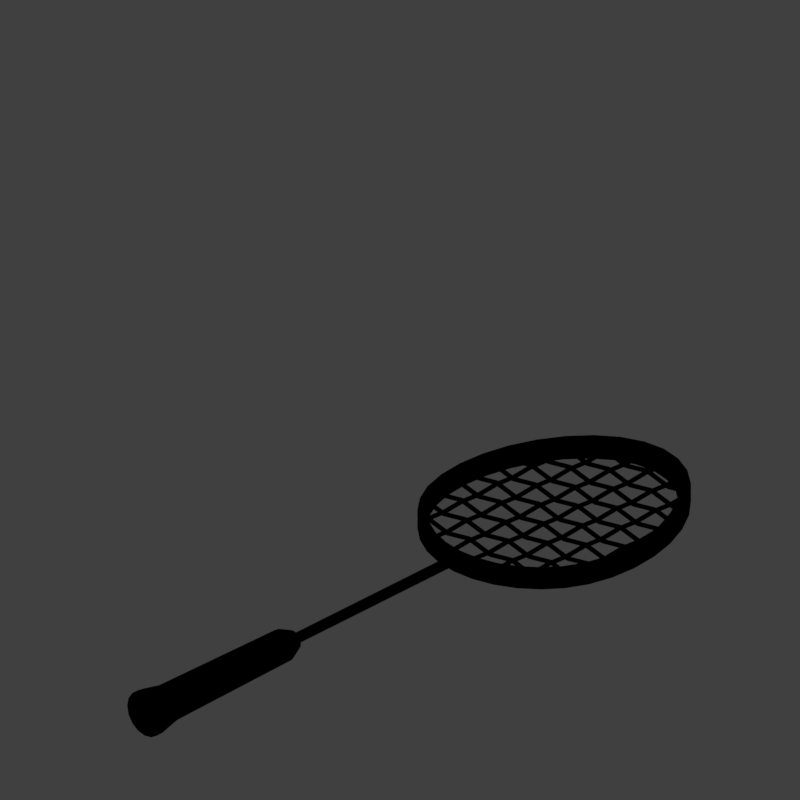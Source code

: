 # Source: badrack_V001.blend  (saved by Blender 2.79.0; exported with 4.5.12 LTS)
import bpy
from mathutils import Matrix  # noqa: F401  (used for matrix-valued properties, if any)

bpy.ops.wm.read_factory_settings(use_empty=True)
scene = bpy.context.scene
scene.name = 'Scene'

# ---- collections
col_collection_1 = bpy.data.collections.new('Collection 1'); scene.collection.children.link(col_collection_1)

# ---- materials (node trees are filled in below, after node groups)
mat_recolorable_1 = bpy.data.materials.new('Recolorable 1')
mat_recolorable_1.alpha_threshold = 0.0
mat_recolorable_1.use_transparent_shadow = False
mat_recolorable_1.pass_index = 1
mat_recolorable_1.diffuse_color = (0.1, 0.9, 0.3, 1.0)
mat_recolorable_1.roughness = 0.5
mat_recolorable_1.specular_intensity = 1.0
mat_material = bpy.data.materials.new('Material')
mat_material.alpha_threshold = 0.0
mat_material.use_transparent_shadow = False
mat_material.preview_render_type = 'CUBE'
mat_material.diffuse_color = (0.3873, 0.1671, 0.02336, 1.0)
mat_material.specular_color = (0.9959, 1.0, 0.7592)
mat_material.roughness = 0.5
mat_material.specular_intensity = 0.5385
mat_material_001 = bpy.data.materials.new('Material.001')
mat_material_001.alpha_threshold = 0.0
mat_material_001.use_transparent_shadow = False
mat_material_001.roughness = 0.5
mat_material_002 = bpy.data.materials.new('Material.002')
mat_material_002.alpha_threshold = 0.0
mat_material_002.use_transparent_shadow = False
mat_material_002.diffuse_color = (0.09399, 0.09399, 0.09399, 1.0)
mat_material_002.roughness = 0.5
mat_guide = bpy.data.materials.new('guide')
mat_guide.alpha_threshold = 0.0
mat_guide.use_transparent_shadow = False
mat_guide.diffuse_color = (1.0, 0.0, 0.004819, 1.0)
mat_guide.roughness = 0.5

# ---- material node trees

# ---- world
world_world = bpy.data.worlds.new('World'); scene.world = world_world
world_world.color = (0.05088, 0.05088, 0.05088)
world_world.use_sun_shadow = False
world_world.sun_shadow_jitter_overblur = 0.0
world_world.cycles.sampling_method = 'MANUAL'
world_world.light_settings.distance = 0.0

# ---- cameras
cam_camera = bpy.data.cameras.new('Camera')
cam_camera.type = 'ORTHO'
cam_camera.sensor_fit = 'HORIZONTAL'
cam_camera.clip_start = 220.0
cam_camera.clip_end = 340.0
cam_camera.lens = 35.0
cam_camera.sensor_width = 1.0
cam_camera.sensor_height = 18.0
cam_camera.ortho_scale = 8.486
cam_camera.shift_x = -0.000345
cam_camera.shift_y = 0.25
cam_camera.dof.focus_distance = 0.0
cam_camera.dof.aperture_fstop = 128.0
cam_camera.dof.aperture_blades = 6

# ---- lights
light_lightdome = bpy.data.lights.new('LightDome', 'SUN')
light_lightdome.transmission_factor = 0.0
light_lightdome.angle = 0.1993
light_lightdome.energy = 0.1
light_lightdome.shadow_buffer_clip_start = 0.5
light_lightdome.shadow_soft_size = 0.1
light_lightdome.shadow_cascade_max_distance = 1000.0
light_fillerlight = bpy.data.lights.new('FillerLight', 'SUN')
light_fillerlight.transmission_factor = 0.0
light_fillerlight.angle = 0.9273
light_fillerlight.energy = 0.5
light_fillerlight.shadow_buffer_clip_start = 0.5
light_fillerlight.shadow_soft_size = 0.5
light_fillerlight.shadow_cascade_max_distance = 1000.0
light_mainlight = bpy.data.lights.new('MainLight', 'SUN')
light_mainlight.transmission_factor = 0.0
light_mainlight.angle = 0.9273
light_mainlight.energy = 1.3
light_mainlight.shadow_buffer_clip_start = 0.5
light_mainlight.shadow_soft_size = 0.5
light_mainlight.shadow_cascade_max_distance = 1000.0

# ---- meshes
me_circle_001 = bpy.data.meshes.new('Circle.001')
me_circle_001.from_pydata([(0.1886, 1.187, -0.2254), (-0.08879, 1.164, -0.2254), (-0.3416, 1.097, -0.2254), (-0.5568, 0.987, -0.2254), (-0.7367, 0.8394, -0.2254), (-0.8843, 0.6595, -0.2254), (-0.994, 0.4543, -0.2254), (-1.062, 0.2316, -0.2254), (-1.084, 8.962e-08, -0.2254), (-1.062, -0.2316, -0.2254), (-0.994, -0.4543, -0.2254), (-0.8843, -0.6595, -0.2254), (-0.7367, -0.8394, -0.2254), (-0.5568, -0.987, -0.2254), (-0.3416, -1.097, -0.2254), (-0.08879, -1.164, -0.2254), (0.1886, -1.187, -0.2254), (0.4773, -1.164, -0.2254), (0.7639, -1.097, -0.2254), (1.035, -0.987, -0.2254), (1.279, -0.8394, -0.2254), (1.485, -0.6595, -0.2254), (1.641, -0.4543, -0.2254), (1.74, -0.2316, -0.2254), (1.774, 1.146e-06, -0.2254), (1.74, 0.2316, -0.2254), (1.641, 0.4543, -0.2254), (1.485, 0.6595, -0.2254), (1.279, 0.8394, -0.2254), (1.035, 0.987, -0.2254), (0.7639, 1.097, -0.2254), (0.4773, 1.164, -0.2254), (0.1886, 1.187, 0.3715), (-0.08879, 1.164, 0.3715), (-0.3416, 1.097, 0.3715), (-0.5568, 0.987, 0.3715), (-0.7367, 0.8394, 0.3715), (-0.8843, 0.6595, 0.3715), (-0.994, 0.4543, 0.3715), (-1.062, 0.2316, 0.3715), (-1.084, 8.962e-08, 0.3715), (-1.062, -0.2316, 0.3715), (-0.994, -0.4543, 0.3715), (-0.8843, -0.6595, 0.3715), (-0.7367, -0.8394, 0.3715), (-0.5568, -0.987, 0.3715), (-0.3416, -1.097, 0.3715), (-0.08879, -1.164, 0.3715), (0.1886, -1.187, 0.3715), (0.4773, -1.164, 0.3715), (0.7639, -1.097, 0.3715), (1.035, -0.987, 0.3715), (1.279, -0.8394, 0.3715), (1.485, -0.6595, 0.3715), (1.641, -0.4543, 0.3715), (1.74, -0.2316, 0.3715), (1.774, 1.146e-06, 0.3715), (1.74, 0.2316, 0.3715), (1.641, 0.4543, 0.3715), (1.485, 0.6595, 0.3715), (1.279, 0.8394, 0.3715), (1.035, 0.987, 0.3715), (0.7639, 1.097, 0.3715), (0.4773, 1.164, 0.3715), (-0.2033, 2.67, -0.1326), (0.4319, 2.722, -0.1326), (-0.7367, -0.8394, -0.1401), (-0.7367, -0.8394, -0.05485), (-0.7367, -0.8394, 0.03042), (-0.7367, -0.8394, 0.1157), (-0.7367, -0.8394, 0.201), (-0.7367, -0.8394, 0.2862), (-0.5568, -0.987, 0.2862), (-0.5568, -0.987, 0.201), (-0.5568, -0.987, 0.1157), (-0.5568, -0.987, 0.03042), (-0.5568, -0.987, -0.05485), (-0.5568, -0.987, -0.1401), (1.641, 0.4543, -0.1401), (1.641, 0.4543, -0.05485), (1.641, 0.4543, 0.03042), (1.641, 0.4543, 0.1157), (1.641, 0.4543, 0.201), (1.641, 0.4543, 0.2862), (1.485, 0.6595, 0.2862), (1.485, 0.6595, 0.201), (1.485, 0.6595, 0.1157), (1.485, 0.6595, 0.03042), (1.485, 0.6595, -0.05485), (1.485, 0.6595, -0.1401), (-0.3416, -1.097, 0.2862), (-0.3416, -1.097, 0.201), (-0.3416, -1.097, 0.1157), (-0.3416, -1.097, 0.03042), (-0.3416, -1.097, -0.05485), (-0.3416, -1.097, -0.1401), (0.1886, 1.187, -0.1401), (0.1886, 1.187, -0.05485), (0.1886, 1.187, 0.03042), (0.1886, 1.187, 0.1157), (0.1886, 1.187, 0.201), (0.1886, 1.187, 0.2862), (-0.08879, 1.164, 0.2862), (-0.08879, 1.164, 0.201), (-0.08879, 1.164, 0.1157), (-0.08879, 1.164, 0.03042), (-0.08879, 1.164, -0.05485), (-0.08879, 1.164, -0.1401), (1.279, 0.8394, 0.2862), (1.279, 0.8394, 0.201), (1.279, 0.8394, 0.1157), (1.279, 0.8394, 0.03042), (1.279, 0.8394, -0.05485), (1.279, 0.8394, -0.1401), (-0.08879, -1.164, 0.2862), (-0.08879, -1.164, 0.201), (-0.08879, -1.164, 0.1157), (-0.08879, -1.164, 0.03042), (-0.08879, -1.164, -0.05485), (-0.08879, -1.164, -0.1401), (-0.3416, 1.097, 0.2862), (-0.3416, 1.097, 0.201), (-0.3416, 1.097, 0.1157), (-0.3416, 1.097, 0.03042), (-0.3416, 1.097, -0.05485), (-0.3416, 1.097, -0.1401), (1.035, 0.987, 0.2862), (1.035, 0.987, 0.201), (1.035, 0.987, 0.1157), (1.035, 0.987, 0.03042), (1.035, 0.987, -0.05485), (1.035, 0.987, -0.1401), (0.1886, -1.187, 0.2862), (0.1886, -1.187, 0.201), (0.1886, -1.187, 0.1157), (0.1886, -1.187, 0.03042), (0.1886, -1.187, -0.05485), (0.1886, -1.187, -0.1401), (-0.5568, 0.987, 0.2862), (-0.5568, 0.987, 0.201), (-0.5568, 0.987, 0.1157), (-0.5568, 0.987, 0.03042), (-0.5568, 0.987, -0.05485), (-0.5568, 0.987, -0.1401), (0.7639, 1.097, 0.2862), (0.7639, 1.097, 0.201), (0.7639, 1.097, 0.1157), (0.7639, 1.097, 0.03042), (0.7639, 1.097, -0.05485), (0.7639, 1.097, -0.1401), (0.4773, -1.164, 0.2862), (0.4773, -1.164, 0.201), (0.4773, -1.164, 0.1157), (0.4773, -1.164, 0.03042), (0.4773, -1.164, -0.05485), (0.4773, -1.164, -0.1401), (-0.7367, 0.8394, 0.2862), (-0.7367, 0.8394, 0.201), (-0.7367, 0.8394, 0.1157), (-0.7367, 0.8394, 0.03042), (-0.7367, 0.8394, -0.05485), (-0.7367, 0.8394, -0.1401), (0.4773, 1.164, 0.2862), (0.4773, 1.164, 0.201), (0.4773, 1.164, 0.1157), (0.4773, 1.164, 0.03042), (0.4773, 1.164, -0.05485), (0.4773, 1.164, -0.1401), (0.7639, -1.097, 0.2862), (0.7639, -1.097, 0.201), (0.7639, -1.097, 0.1157), (0.7639, -1.097, 0.03042), (0.7639, -1.097, -0.05485), (0.7639, -1.097, -0.1401), (-0.8843, 0.6595, 0.2862), (-0.8843, 0.6595, 0.201), (-0.8843, 0.6595, 0.1157), (-0.8843, 0.6595, 0.03042), (-0.8843, 0.6595, -0.05485), (-0.8843, 0.6595, -0.1401), (1.035, -0.987, 0.2862), (1.035, -0.987, 0.201), (1.035, -0.987, 0.1157), (1.035, -0.987, 0.03042), (1.035, -0.987, -0.05485), (1.035, -0.987, -0.1401), (-0.994, 0.4543, 0.2862), (-0.994, 0.4543, 0.201), (-0.994, 0.4543, 0.1157), (-0.994, 0.4543, 0.03042), (-0.994, 0.4543, -0.05485), (-0.994, 0.4543, -0.1401), (1.279, -0.8394, 0.2862), (1.279, -0.8394, 0.201), (1.279, -0.8394, 0.1157), (1.279, -0.8394, 0.03042), (1.279, -0.8394, -0.05485), (1.279, -0.8394, -0.1401), (-1.062, 0.2316, 0.2862), (-1.062, 0.2316, 0.201), (-1.062, 0.2316, 0.1157), (-1.062, 0.2316, 0.03042), (-1.062, 0.2316, -0.05485), (-1.062, 0.2316, -0.1401), (1.485, -0.6595, 0.2862), (1.485, -0.6595, 0.201), (1.485, -0.6595, 0.1157), (1.485, -0.6595, 0.03042), (1.485, -0.6595, -0.05485), (1.485, -0.6595, -0.1401), (-1.084, 8.962e-08, 0.2862), (-1.084, 8.962e-08, 0.201), (-1.084, 8.962e-08, 0.1157), (-1.084, 8.962e-08, 0.03042), (-1.084, 8.962e-08, -0.05485), (-1.084, 8.962e-08, -0.1401), (1.641, -0.4543, 0.2862), (1.641, -0.4543, 0.201), (1.641, -0.4543, 0.1157), (1.641, -0.4543, 0.03042), (1.641, -0.4543, -0.05485), (1.641, -0.4543, -0.1401), (-1.062, -0.2316, 0.2862), (-1.062, -0.2316, 0.201), (-1.062, -0.2316, 0.1157), (-1.062, -0.2316, 0.03042), (-1.062, -0.2316, -0.05485), (-1.062, -0.2316, -0.1401), (1.74, -0.2316, 0.2862), (1.74, -0.2316, 0.201), (1.74, -0.2316, 0.1157), (1.74, -0.2316, 0.03042), (1.74, -0.2316, -0.05485), (1.74, -0.2316, -0.1401), (-0.994, -0.4543, 0.2862), (-0.994, -0.4543, 0.201), (-0.994, -0.4543, 0.1157), (-0.994, -0.4543, 0.03042), (-0.994, -0.4543, -0.05485), (-0.994, -0.4543, -0.1401), (1.774, 1.146e-06, 0.2862), (1.774, 1.146e-06, 0.201), (1.774, 1.146e-06, 0.1157), (1.774, 1.146e-06, 0.03042), (1.774, 1.146e-06, -0.05485), (1.774, 1.146e-06, -0.1401), (-0.8843, -0.6595, 0.2862), (-0.8843, -0.6595, 0.201), (-0.8843, -0.6595, 0.1157), (-0.8843, -0.6595, 0.03042), (-0.8843, -0.6595, -0.05485), (-0.8843, -0.6595, -0.1401), (1.74, 0.2316, 0.2862), (1.74, 0.2316, 0.201), (1.74, 0.2316, 0.1157), (1.74, 0.2316, 0.03042), (1.74, 0.2316, -0.05485), (1.74, 0.2316, -0.1401), (-0.7822, 2.515, -0.1326), (-1.275, 2.264, -0.1326), (-1.687, 1.926, -0.1326), (-2.025, 1.514, -0.1326), (-2.276, 1.044, -0.1326), (-2.431, 0.5339, -0.1326), (-2.483, 0.003541, -0.1326), (-2.431, -0.5268, -0.1326), (-2.276, -1.037, -0.1326), (-2.025, -1.507, -0.1326), (-1.687, -1.919, -0.1326), (-1.275, -2.257, -0.1326), (-0.7822, -2.508, -0.1326), (-0.2033, -2.663, -0.1326), (0.4319, -2.715, -0.1326), (1.093, -2.663, -0.1326), (1.749, -2.508, -0.1326), (2.371, -2.257, -0.1326), (2.93, -1.919, -0.1326), (3.4, -1.507, -0.1326), (3.758, -1.037, -0.1326), (3.984, -0.5268, -0.1326), (4.063, 0.003544, -0.1326), (3.984, 0.5339, -0.1326), (3.758, 1.044, -0.1326), (3.4, 1.514, -0.1326), (2.93, 1.926, -0.1326), (2.371, 2.264, -0.1326), (1.749, 2.515, -0.1326), (1.093, 2.67, -0.1326), (0.4319, 2.722, 0.1214), (-0.2033, 2.67, 0.1214), (-0.7822, 2.515, 0.1214), (-1.275, 2.264, 0.1214), (-1.687, 1.926, 0.1214), (-2.025, 1.514, 0.1214), (-2.276, 1.044, 0.1214), (-2.431, 0.5339, 0.1214), (-2.483, 0.003541, 0.1214), (-2.431, -0.5268, 0.1214), (-2.276, -1.037, 0.1214), (-2.025, -1.507, 0.1214), (-1.687, -1.919, 0.1214), (-1.275, -2.257, 0.1214), (-0.7822, -2.508, 0.1214), (-0.2033, -2.663, 0.1214), (0.4319, -2.715, 0.1214), (1.093, -2.663, 0.1214), (1.749, -2.508, 0.1214), (2.371, -2.257, 0.1214), (2.93, -1.919, 0.1214), (3.4, -1.507, 0.1214), (3.758, -1.037, 0.1214), (3.984, -0.5268, 0.1214), (4.063, 0.003544, 0.1214), (3.984, 0.5339, 0.1214), (3.758, 1.044, 0.1214), (3.4, 1.514, 0.1214), (2.93, 1.926, 0.1214), (2.371, 2.264, 0.1214), (1.749, 2.515, 0.1214), (1.093, 2.67, 0.1214)], [], [(72, 71, 44, 45), (84, 83, 58, 59), (90, 72, 45, 46), (102, 101, 32, 33), (108, 84, 59, 60), (114, 90, 46, 47), (120, 102, 33, 34), (126, 108, 60, 61), (132, 114, 47, 48), (138, 120, 34, 35), (144, 126, 61, 62), (150, 132, 48, 49), (156, 138, 35, 36), (162, 144, 62, 63), (168, 150, 49, 50), (174, 156, 36, 37), (101, 162, 63, 32), (180, 168, 50, 51), (186, 174, 37, 38), (192, 180, 51, 52), (198, 186, 38, 39), (204, 192, 52, 53), (210, 198, 39, 40), (216, 204, 53, 54), (222, 210, 40, 41), (228, 216, 54, 55), (234, 222, 41, 42), (240, 228, 55, 56), (246, 234, 42, 43), (252, 240, 56, 57), (71, 246, 43, 44), (83, 252, 57, 58), (2, 258, 64, 1), (13, 269, 268, 12), (1, 64, 65, 0), (54, 310, 311, 55), (53, 309, 310, 54), (52, 308, 309, 53), (26, 282, 281, 25), (29, 285, 284, 28), (51, 307, 308, 52), (25, 281, 280, 24), (3, 259, 258, 2), (24, 280, 279, 23), (49, 305, 306, 50), (23, 279, 278, 22), (48, 304, 305, 49), (22, 278, 277, 21), (47, 303, 304, 48), (21, 277, 276, 20), (46, 302, 303, 47), (20, 276, 275, 19), (50, 306, 307, 51), (45, 301, 302, 46), (19, 275, 274, 18), (44, 300, 301, 45), (18, 274, 273, 17), (43, 299, 300, 44), (17, 273, 272, 16), (42, 298, 299, 43), (16, 272, 271, 15), (41, 297, 298, 42), (15, 271, 270, 14), (28, 284, 283, 27), (27, 283, 282, 26), (14, 270, 269, 13), (63, 319, 288, 32), (38, 294, 295, 39), (40, 296, 297, 41), (11, 267, 266, 10), (36, 292, 293, 37), (62, 318, 319, 63), (35, 291, 292, 36), (61, 317, 318, 62), (9, 265, 264, 8), (34, 290, 291, 35), (60, 316, 317, 61), (8, 264, 263, 7), (33, 289, 290, 34), (59, 315, 316, 60), (7, 263, 262, 6), (32, 288, 289, 33), (58, 314, 315, 59), (6, 262, 261, 5), (0, 65, 287, 31), (57, 313, 314, 58), (5, 261, 260, 4), (31, 287, 286, 30), (10, 266, 265, 9), (56, 312, 313, 57), (4, 260, 259, 3), (30, 286, 285, 29), (55, 311, 312, 56), (39, 295, 296, 40), (12, 268, 267, 11), (37, 293, 294, 38), (26, 25, 257, 78), (78, 257, 256, 79), (79, 256, 255, 80), (80, 255, 254, 81), (81, 254, 253, 82), (82, 253, 252, 83), (12, 11, 251, 66), (66, 251, 250, 67), (67, 250, 249, 68), (68, 249, 248, 69), (69, 248, 247, 70), (70, 247, 246, 71), (25, 24, 245, 257), (257, 245, 244, 256), (256, 244, 243, 255), (255, 243, 242, 254), (254, 242, 241, 253), (253, 241, 240, 252), (11, 10, 239, 251), (251, 239, 238, 250), (250, 238, 237, 249), (249, 237, 236, 248), (248, 236, 235, 247), (247, 235, 234, 246), (24, 23, 233, 245), (245, 233, 232, 244), (244, 232, 231, 243), (243, 231, 230, 242), (242, 230, 229, 241), (241, 229, 228, 240), (10, 9, 227, 239), (239, 227, 226, 238), (238, 226, 225, 237), (237, 225, 224, 236), (236, 224, 223, 235), (235, 223, 222, 234), (23, 22, 221, 233), (233, 221, 220, 232), (232, 220, 219, 231), (231, 219, 218, 230), (230, 218, 217, 229), (229, 217, 216, 228), (9, 8, 215, 227), (227, 215, 214, 226), (226, 214, 213, 225), (225, 213, 212, 224), (224, 212, 211, 223), (223, 211, 210, 222), (22, 21, 209, 221), (221, 209, 208, 220), (220, 208, 207, 219), (219, 207, 206, 218), (218, 206, 205, 217), (217, 205, 204, 216), (8, 7, 203, 215), (215, 203, 202, 214), (214, 202, 201, 213), (213, 201, 200, 212), (212, 200, 199, 211), (211, 199, 198, 210), (21, 20, 197, 209), (209, 197, 196, 208), (208, 196, 195, 207), (207, 195, 194, 206), (206, 194, 193, 205), (205, 193, 192, 204), (7, 6, 191, 203), (203, 191, 190, 202), (202, 190, 189, 201), (201, 189, 188, 200), (200, 188, 187, 199), (199, 187, 186, 198), (20, 19, 185, 197), (197, 185, 184, 196), (196, 184, 183, 195), (195, 183, 182, 194), (194, 182, 181, 193), (193, 181, 180, 192), (6, 5, 179, 191), (191, 179, 178, 190), (190, 178, 177, 189), (189, 177, 176, 188), (188, 176, 175, 187), (187, 175, 174, 186), (19, 18, 173, 185), (185, 173, 172, 184), (184, 172, 171, 183), (183, 171, 170, 182), (182, 170, 169, 181), (181, 169, 168, 180), (0, 31, 167, 96), (96, 167, 166, 97), (97, 166, 165, 98), (98, 165, 164, 99), (99, 164, 163, 100), (100, 163, 162, 101), (5, 4, 161, 179), (179, 161, 160, 178), (178, 160, 159, 177), (177, 159, 158, 176), (176, 158, 157, 175), (175, 157, 156, 174), (18, 17, 155, 173), (173, 155, 154, 172), (172, 154, 153, 171), (171, 153, 152, 170), (170, 152, 151, 169), (169, 151, 150, 168), (31, 30, 149, 167), (167, 149, 148, 166), (166, 148, 147, 165), (165, 147, 146, 164), (164, 146, 145, 163), (163, 145, 144, 162), (4, 3, 143, 161), (161, 143, 142, 160), (160, 142, 141, 159), (159, 141, 140, 158), (158, 140, 139, 157), (157, 139, 138, 156), (17, 16, 137, 155), (155, 137, 136, 154), (154, 136, 135, 153), (153, 135, 134, 152), (152, 134, 133, 151), (151, 133, 132, 150), (30, 29, 131, 149), (149, 131, 130, 148), (148, 130, 129, 147), (147, 129, 128, 146), (146, 128, 127, 145), (145, 127, 126, 144), (3, 2, 125, 143), (143, 125, 124, 142), (142, 124, 123, 141), (141, 123, 122, 140), (140, 122, 121, 139), (139, 121, 120, 138), (16, 15, 119, 137), (137, 119, 118, 136), (136, 118, 117, 135), (135, 117, 116, 134), (134, 116, 115, 133), (133, 115, 114, 132), (29, 28, 113, 131), (131, 113, 112, 130), (130, 112, 111, 129), (129, 111, 110, 128), (128, 110, 109, 127), (127, 109, 108, 126), (2, 1, 107, 125), (125, 107, 106, 124), (124, 106, 105, 123), (123, 105, 104, 122), (122, 104, 103, 121), (121, 103, 102, 120), (15, 14, 95, 119), (119, 95, 94, 118), (118, 94, 93, 117), (117, 93, 92, 116), (116, 92, 91, 115), (115, 91, 90, 114), (28, 27, 89, 113), (113, 89, 88, 112), (112, 88, 87, 111), (111, 87, 86, 110), (110, 86, 85, 109), (109, 85, 84, 108), (1, 0, 96, 107), (107, 96, 97, 106), (106, 97, 98, 105), (105, 98, 99, 104), (104, 99, 100, 103), (103, 100, 101, 102), (14, 13, 77, 95), (95, 77, 76, 94), (94, 76, 75, 93), (93, 75, 74, 92), (92, 74, 73, 91), (91, 73, 72, 90), (27, 26, 78, 89), (89, 78, 79, 88), (88, 79, 80, 87), (87, 80, 81, 86), (86, 81, 82, 85), (85, 82, 83, 84), (13, 12, 66, 77), (77, 66, 67, 76), (76, 67, 68, 75), (75, 68, 69, 74), (74, 69, 70, 73), (73, 70, 71, 72), (319, 318, 286, 287), (318, 317, 285, 286), (317, 316, 284, 285), (316, 315, 283, 284), (315, 314, 282, 283), (314, 313, 281, 282), (313, 312, 280, 281), (312, 311, 279, 280), (311, 310, 278, 279), (310, 309, 277, 278), (309, 308, 276, 277), (308, 307, 275, 276), (307, 306, 274, 275), (306, 305, 273, 274), (305, 304, 272, 273), (304, 303, 271, 272), (303, 302, 270, 271), (302, 301, 269, 270), (301, 300, 268, 269), (300, 299, 267, 268), (299, 298, 266, 267), (298, 297, 265, 266), (297, 296, 264, 265), (296, 295, 263, 264), (295, 294, 262, 263), (294, 293, 261, 262), (293, 292, 260, 261), (292, 291, 259, 260), (291, 290, 258, 259), (290, 289, 64, 258), (289, 288, 65, 64), (288, 319, 287, 65)])
me_circle_001.materials.append(mat_recolorable_1)
me_circle_001.use_remesh_preserve_volume = False
me_circle_001.use_remesh_preserve_attributes = False
me_circle_001.use_mirror_vertex_groups = False
me_circle_001.update()
me_circle_003 = bpy.data.meshes.new('Circle.003')
me_circle_003.from_pydata([(-2.502, 0.05948, 0.0), (-2.502, 0.05495, 0.02276), (-2.502, 0.04206, 0.04206), (-2.502, 0.02276, 0.05495), (-2.502, -2.6e-09, 0.05948), (-2.502, -0.02276, 0.05495), (-2.502, -0.04206, 0.04206), (-2.502, -0.05495, 0.02276), (-2.502, -0.05948, 8.981e-09), (-2.502, -0.05495, -0.02276), (-2.502, -0.04206, -0.04206), (-2.502, -0.02276, -0.05495), (-2.502, 7.093e-10, -0.05948), (-2.502, 0.02276, -0.05495), (-2.502, 0.04206, -0.04206), (-2.502, 0.05495, -0.02276), (-2.657, 0.09681, 0.0), (-2.657, 0.08944, 0.03705), (-2.657, 0.06845, 0.06845), (-2.657, 0.03705, 0.08944), (-2.657, -4.232e-09, 0.09681), (-2.657, -0.03705, 0.08944), (-2.657, -0.06845, 0.06845), (-2.657, -0.08944, 0.03705), (-2.657, -0.09681, 1.462e-08), (-2.657, -0.08944, -0.03705), (-2.657, -0.06845, -0.06845), (-2.657, -0.03705, -0.08944), (-2.657, 1.154e-09, -0.09681), (-2.657, 0.03705, -0.08944), (-2.657, 0.06845, -0.06845), (-2.657, 0.08944, -0.03705), (-4.656, 0.1382, 0.0), (-4.656, 0.1277, 0.05289), (-4.656, 0.09773, 0.09773), (-4.656, 0.05289, 0.1277), (-4.656, -6.042e-09, 0.1382), (-4.656, -0.05289, 0.1277), (-4.656, -0.09773, 0.09773), (-4.656, -0.1277, 0.05289), (-4.656, -0.1382, 2.087e-08), (-4.656, -0.1277, -0.05289), (-4.656, -0.09773, -0.09773), (-4.656, -0.05289, -0.1277), (-4.656, 1.648e-09, -0.1382), (-4.656, 0.05289, -0.1277), (-4.656, 0.09773, -0.09773), (-4.656, 0.1277, -0.05289), (-4.394, 0.1106, 0.0), (-4.394, 0.1021, 0.04231), (-4.394, 0.1021, -0.04231), (-4.394, -0.1106, 1.669e-08), (-4.394, -0.1021, -0.04231), (-4.394, 0.07818, 0.07818), (-4.394, -0.07818, -0.07818), (-4.394, 0.04231, 0.1021), (-4.394, -0.04231, -0.1021), (-4.394, -4.833e-09, 0.1106), (-4.394, 1.318e-09, -0.1106), (-4.394, -0.04231, 0.1021), (-4.394, 0.04231, -0.1021), (-4.394, -0.07818, 0.07818), (-4.394, 0.07818, -0.07818), (-4.394, -0.1021, 0.04231), (-4.735, 0.1382, 0.0), (-4.735, 0.1277, 0.05289), (-4.735, 0.09773, 0.09773), (-4.735, 0.05289, 0.1277), (-4.735, -6.042e-09, 0.1382), (-4.735, -0.05289, 0.1277), (-4.735, -0.09773, 0.09773), (-4.735, -0.1277, 0.05289), (-4.735, -0.1382, 2.087e-08), (-4.735, -0.1277, -0.05289), (-4.735, -0.09773, -0.09773), (-4.735, -0.05289, -0.1277), (-4.735, 1.648e-09, -0.1382), (-4.735, 0.05289, -0.1277), (-4.735, 0.09773, -0.09773), (-4.735, 0.1277, -0.05289), (-4.735, 0.0, 0.0), (-4.735, 0.0, 0.0), (-4.735, 0.0, 0.0), (-4.735, 0.0, 0.0), (-4.735, 0.0, 0.0), (-4.735, 0.0, 0.0), (-4.735, 0.0, 0.0), (-4.735, 0.0, 0.0), (-4.735, 0.0, 0.0), (-4.735, 0.0, 0.0), (-4.735, 0.0, 0.0), (-4.735, 0.0, 0.0), (-4.735, 0.0, 0.0), (-4.735, 0.0, 0.0), (-4.735, 0.0, 0.0), (-4.735, 0.0, 0.0)], [], [(10, 9, 25, 26), (3, 2, 18, 19), (11, 10, 26, 27), (4, 3, 19, 20), (12, 11, 27, 28), (5, 4, 20, 21), (13, 12, 28, 29), (6, 5, 21, 22), (14, 13, 29, 30), (7, 6, 22, 23), (15, 14, 30, 31), (8, 7, 23, 24), (1, 0, 16, 17), (0, 15, 31, 16), (9, 8, 24, 25), (2, 1, 17, 18), (49, 48, 32, 33), (48, 50, 47, 32), (52, 51, 40, 41), (53, 49, 33, 34), (54, 52, 41, 42), (55, 53, 34, 35), (56, 54, 42, 43), (57, 55, 35, 36), (58, 56, 43, 44), (59, 57, 36, 37), (60, 58, 44, 45), (61, 59, 37, 38), (62, 60, 45, 46), (63, 61, 38, 39), (50, 62, 46, 47), (51, 63, 39, 40), (24, 23, 63, 51), (31, 30, 62, 50), (23, 22, 61, 63), (30, 29, 60, 62), (22, 21, 59, 61), (29, 28, 58, 60), (21, 20, 57, 59), (28, 27, 56, 58), (20, 19, 55, 57), (27, 26, 54, 56), (19, 18, 53, 55), (26, 25, 52, 54), (18, 17, 49, 53), (25, 24, 51, 52), (16, 31, 50, 48), (17, 16, 48, 49), (38, 37, 69, 70), (46, 45, 77, 78), (39, 38, 70, 71), (47, 46, 78, 79), (40, 39, 71, 72), (33, 32, 64, 65), (32, 47, 79, 64), (41, 40, 72, 73), (34, 33, 65, 66), (42, 41, 73, 74), (35, 34, 66, 67), (43, 42, 74, 75), (36, 35, 67, 68), (44, 43, 75, 76), (37, 36, 68, 69), (45, 44, 76, 77), (64, 79, 95, 80), (73, 72, 88, 89), (66, 65, 81, 82), (74, 73, 89, 90), (67, 66, 82, 83), (75, 74, 90, 91), (68, 67, 83, 84), (76, 75, 91, 92), (69, 68, 84, 85), (77, 76, 92, 93), (70, 69, 85, 86), (78, 77, 93, 94), (71, 70, 86, 87), (79, 78, 94, 95), (72, 71, 87, 88), (65, 64, 80, 81)])
me_circle_003.polygons.foreach_set('material_index', [0, 0, 0, 0, 0, 0, 0, 0, 0, 0, 0, 0, 0, 0, 0, 0, 0, 0, 0, 0, 0, 0, 0, 0, 0, 0, 0, 0, 0, 0, 0, 0, 0, 0, 0, 0, 0, 0, 0, 0, 0, 0, 0, 0, 0, 0, 0, 0, 1, 1, 1, 1, 1, 1, 1, 1, 1, 1, 1, 1, 1, 1, 1, 1, 1, 1, 1, 1, 1, 1, 1, 1, 1, 1, 1, 1, 1, 1, 1, 1])
me_circle_003.materials.append(mat_material)
me_circle_003.materials.append(mat_material_001)
me_circle_003.use_remesh_preserve_volume = False
me_circle_003.use_remesh_preserve_attributes = False
me_circle_003.use_mirror_vertex_groups = False
me_circle_003.update()
me_circle_002 = bpy.data.meshes.new('Circle.002')
me_circle_002.from_pydata([(0.0, 0.05948, 0.0), (0.0, 0.05495, 0.02276), (0.0, 0.04206, 0.04206), (0.0, 0.02276, 0.05495), (0.0, -2.6e-09, 0.05948), (0.0, -0.02276, 0.05495), (0.0, -0.04206, 0.04206), (0.0, -0.05495, 0.02276), (0.0, -0.05948, 8.981e-09), (0.0, -0.05495, -0.02276), (0.0, -0.04206, -0.04206), (0.0, -0.02276, -0.05495), (0.0, 7.093e-10, -0.05948), (0.0, 0.02276, -0.05495), (0.0, 0.04206, -0.04206), (0.0, 0.05495, -0.02276), (-2.502, 0.05948, 0.0), (-2.502, 0.05495, 0.02276), (-2.502, 0.04206, 0.04206), (-2.502, 0.02276, 0.05495), (-2.502, -2.6e-09, 0.05948), (-2.502, -0.02276, 0.05495), (-2.502, -0.04206, 0.04206), (-2.502, -0.05495, 0.02276), (-2.502, -0.05948, 8.981e-09), (-2.502, -0.05495, -0.02276), (-2.502, -0.04206, -0.04206), (-2.502, -0.02276, -0.05495), (-2.502, 7.093e-10, -0.05948), (-2.502, 0.02276, -0.05495), (-2.502, 0.04206, -0.04206), (-2.502, 0.05495, -0.02276)], [], [(12, 11, 27, 28), (5, 4, 20, 21), (13, 12, 28, 29), (6, 5, 21, 22), (14, 13, 29, 30), (7, 6, 22, 23), (15, 14, 30, 31), (8, 7, 23, 24), (1, 0, 16, 17), (0, 15, 31, 16), (9, 8, 24, 25), (2, 1, 17, 18), (10, 9, 25, 26), (3, 2, 18, 19), (11, 10, 26, 27), (4, 3, 19, 20)])
me_circle_002.materials.append(mat_material_002)
me_circle_002.use_remesh_preserve_volume = False
me_circle_002.use_remesh_preserve_attributes = False
me_circle_002.use_mirror_vertex_groups = False
me_circle_002.update()
me_circle = bpy.data.meshes.new('Circle')
me_circle.from_pydata([(0.1722, 1.108, 0.0), (-0.08671, 1.087, 0.0), (-0.3227, 1.024, 0.0), (-0.5236, 0.9213, 0.0), (-0.6915, 0.7835, 0.0), (-0.8293, 0.6156, 0.0), (-0.9317, 0.424, 0.0), (-0.9948, 0.2162, 0.0), (-1.016, 8.365e-08, 0.0), (-0.9948, -0.2162, 0.0), (-0.9317, -0.424, 0.0), (-0.8293, -0.6156, 0.0), (-0.6915, -0.7835, 0.0), (-0.5236, -0.9213, 0.0), (-0.3227, -1.024, 0.0), (-0.08671, -1.087, 0.0), (0.1722, -1.108, 0.0), (0.4417, -1.087, 0.0), (0.7092, -1.024, 0.0), (0.9626, -0.9213, 0.0), (1.19, -0.7835, 0.0), (1.382, -0.6156, 0.0), (1.528, -0.424, 0.0), (1.62, -0.2162, 0.0), (1.652, 1.07e-06, 0.0), (1.62, 0.2162, 0.0), (1.528, 0.424, 0.0), (1.382, 0.6156, 0.0), (1.19, 0.7835, 0.0), (0.9626, 0.9213, 0.0), (0.7092, 1.024, 0.0), (0.4417, 1.087, 0.0), (0.1623, 1.021, 0.0), (-0.0764, 1.002, 0.0), (-0.2939, 0.9437, 0.0), (-0.4792, 0.8493, 0.0), (-0.6339, 0.7223, 0.0), (-0.761, 0.5675, 0.0), (-0.8554, 0.3909, 0.0), (-0.9135, 0.1993, 0.0), (-0.9331, 7.712e-08, 0.0), (-0.9135, -0.1993, 0.0), (-0.8554, -0.3909, 0.0), (-0.761, -0.5675, 0.0), (-0.6339, -0.7223, 0.0), (-0.4792, -0.8493, 0.0), (-0.2939, -0.9437, 0.0), (-0.0764, -1.002, 0.0), (0.1623, -1.021, 0.0), (0.4107, -1.002, 0.0), (0.6573, -0.9437, 0.0), (0.8909, -0.8493, 0.0), (1.101, -0.7223, 0.0), (1.278, -0.5675, 0.0), (1.412, -0.3909, 0.0), (1.497, -0.1993, 0.0), (1.527, 9.863e-07, 0.0), (1.497, 0.1993, 0.0), (1.412, 0.3909, 0.0), (1.278, 0.5675, 0.0), (1.101, 0.7223, 0.0), (0.8909, 0.8493, 0.0), (0.6573, 0.9437, 0.0), (0.4107, 1.002, 0.0)], [], [(16, 15, 47, 48), (3, 2, 34, 35), (30, 29, 61, 62), (17, 16, 48, 49), (4, 3, 35, 36), (31, 30, 62, 63), (18, 17, 49, 50), (5, 4, 36, 37), (0, 31, 63, 32), (19, 18, 50, 51), (6, 5, 37, 38), (20, 19, 51, 52), (7, 6, 38, 39), (21, 20, 52, 53), (8, 7, 39, 40), (22, 21, 53, 54), (9, 8, 40, 41), (23, 22, 54, 55), (10, 9, 41, 42), (24, 23, 55, 56), (11, 10, 42, 43), (25, 24, 56, 57), (12, 11, 43, 44), (26, 25, 57, 58), (13, 12, 44, 45), (27, 26, 58, 59), (14, 13, 45, 46), (1, 0, 32, 33), (28, 27, 59, 60), (15, 14, 46, 47), (2, 1, 33, 34), (29, 28, 60, 61)])
me_circle.polygons.foreach_set('use_smooth', [True] * 32)
me_circle.materials.append(mat_recolorable_1)
me_circle.use_remesh_preserve_volume = False
me_circle.use_remesh_preserve_attributes = False
me_circle.use_mirror_vertex_groups = False
me_circle.update()
me_plane_000 = bpy.data.meshes.new('Plane.000')
me_plane_000.from_pydata([(-2.0, -2.0, 0.0), (2.0, -2.0, 0.0), (-2.0, 2.0, 0.0), (2.0, 2.0, 0.0), (-1.864, 1.864, 0.0), (-1.864, -1.864, 0.0), (1.864, -1.864, 0.0), (1.864, 1.864, 0.0)], [], [(5, 4, 2, 0), (6, 5, 0, 1), (7, 6, 1, 3), (4, 7, 3, 2)])
me_plane_000.materials.append(mat_guide)
me_plane_000.use_remesh_preserve_volume = False
me_plane_000.use_remesh_preserve_attributes = False
me_plane_000.use_mirror_vertex_groups = False
me_plane_000.update()
me_plane_001 = bpy.data.meshes.new('Plane.001')
me_plane_001.from_pydata([(-2.0, -2.0, 0.0), (2.0, -2.0, 0.0), (-2.0, 2.0, 0.0), (2.0, 2.0, 0.0), (-1.864, 1.864, 0.0), (-1.864, -1.864, 0.0), (1.864, -1.864, 0.0), (1.864, 1.864, 0.0)], [], [(5, 4, 2, 0), (6, 5, 0, 1), (7, 6, 1, 3), (4, 7, 3, 2)])
me_plane_001.materials.append(mat_guide)
me_plane_001.use_remesh_preserve_volume = False
me_plane_001.use_remesh_preserve_attributes = False
me_plane_001.use_mirror_vertex_groups = False
me_plane_001.update()
me_cube_001 = bpy.data.meshes.new('Cube.001')
me_cube_001.from_pydata([(-2.0, -2.0, 0.0), (-2.0, -2.0, 1.633), (-2.0, 2.0, 0.0), (-2.0, 2.0, 1.633), (2.0, -2.0, 0.0), (2.0, -2.0, 1.633), (2.0, 2.0, 0.0), (2.0, 2.0, 1.633)], [], [(0, 1, 3, 2), (2, 3, 7, 6), (6, 7, 5, 4), (4, 5, 1, 0), (2, 6, 4, 0), (7, 3, 1, 5)])
me_cube_001.use_remesh_preserve_volume = False
me_cube_001.use_remesh_preserve_attributes = False
me_cube_001.use_mirror_vertex_groups = False
me_cube_001.update()
me_icosphere_003 = bpy.data.meshes.new('Icosphere.003')
me_icosphere_003.from_pydata([(0.07812, -0.02538, 0.0), (0.07812, 0.02538, 0.0), (9.389e-07, -0.08214, 0.0), (0.04828, -0.06645, 0.0), (-0.07812, -0.02538, 0.0), (-0.04828, -0.06646, 0.0), (-0.04828, 0.06645, 0.0), (-0.07812, 0.02538, 0.0), (0.04828, 0.06646, 0.0), (-9.386e-07, 0.08214, 0.0), (-9.386e-07, 0.08214, 3.266), (0.04828, 0.06646, 3.266), (-0.07812, 0.02538, 3.266), (-0.04828, 0.06645, 3.266), (-0.04828, -0.06646, 3.266), (-0.07812, -0.02538, 3.266), (0.04828, -0.06645, 3.266), (9.389e-07, -0.08214, 3.266), (0.07812, 0.02538, 3.266), (0.07812, -0.02538, 3.266), (-0.07828, 0.06645, 2.857), (-0.04828, 0.06645, 2.449), (-0.01828, 0.06645, 2.041), (-0.04828, 0.06645, 1.633), (-0.07828, 0.06645, 1.225), (-0.04828, 0.06645, 0.8164), (-0.01828, 0.06645, 0.4082), (0.1081, 0.02538, 0.4082), (0.07812, 0.02538, 0.8164), (0.04812, 0.02538, 1.225), (0.07812, 0.02538, 1.633), (0.1081, 0.02538, 2.041), (0.07812, 0.02538, 2.449), (0.04812, 0.02538, 2.857), (0.07828, 0.06646, 0.4082), (0.04828, 0.06646, 0.8164), (0.01828, 0.06646, 1.225), (0.04828, 0.06646, 1.633), (0.07828, 0.06646, 2.041), (0.04828, 0.06646, 2.449), (0.01828, 0.06646, 2.857), (-0.03, -0.08214, 2.857), (9.389e-07, -0.08214, 2.449), (0.03, -0.08214, 2.041), (9.389e-07, -0.08214, 1.633), (-0.03, -0.08214, 1.225), (9.389e-07, -0.08214, 0.8164), (0.03, -0.08214, 0.4082), (-0.1081, 0.02538, 2.857), (-0.07812, 0.02538, 2.449), (-0.04812, 0.02538, 2.041), (-0.07812, 0.02538, 1.633), (-0.1081, 0.02538, 1.225), (-0.07812, 0.02538, 0.8164), (-0.04812, 0.02538, 0.4082), (-0.04812, -0.02538, 0.4082), (-0.07812, -0.02538, 0.8164), (-0.1081, -0.02538, 1.225), (-0.07812, -0.02538, 1.633), (-0.04812, -0.02538, 2.041), (-0.07812, -0.02538, 2.449), (-0.1081, -0.02538, 2.857), (0.01828, -0.06645, 2.857), (0.04828, -0.06645, 2.449), (0.07828, -0.06645, 2.041), (0.04828, -0.06645, 1.633), (0.01828, -0.06645, 1.225), (0.04828, -0.06645, 0.8164), (0.07828, -0.06645, 0.4082), (-0.03, 0.08214, 2.857), (-9.386e-07, 0.08214, 2.449), (0.03, 0.08214, 2.041), (-9.386e-07, 0.08214, 1.633), (-0.03, 0.08214, 1.225), (-9.386e-07, 0.08214, 0.8164), (0.03, 0.08214, 0.4082), (-0.01828, -0.06646, 0.4082), (-0.04828, -0.06646, 0.8164), (-0.07828, -0.06646, 1.225), (-0.04828, -0.06646, 1.633), (-0.01828, -0.06646, 2.041), (-0.04828, -0.06646, 2.449), (-0.07828, -0.06646, 2.857), (0.04812, -0.02538, 2.857), (0.07812, -0.02538, 2.449), (0.1081, -0.02538, 2.041), (0.07812, -0.02538, 1.633), (0.04812, -0.02538, 1.225), (0.07812, -0.02538, 0.8164), (0.1081, -0.02538, 0.4082), (-0.07812, 0.9746, 0.0), (-0.07812, 1.025, 0.0), (-9.389e-07, 0.9179, 0.0), (-0.04828, 0.9335, 0.0), (0.07812, 0.9746, 0.0), (0.04828, 0.9335, 0.0), (0.04828, 1.066, 0.0), (0.07812, 1.025, 0.0), (-0.04828, 1.066, 0.0), (9.385e-07, 1.082, 0.0), (9.385e-07, 1.082, 3.266), (-0.04828, 1.066, 3.266), (0.07812, 1.025, 3.266), (0.04828, 1.066, 3.266), (0.04828, 0.9335, 3.266), (0.07812, 0.9746, 3.266), (-0.04828, 0.9335, 3.266), (-9.389e-07, 0.9179, 3.266), (-0.07812, 1.025, 3.266), (-0.07812, 0.9746, 3.266), (0.07828, 1.066, 2.857), (0.04828, 1.066, 2.449), (0.01828, 1.066, 2.041), (0.04828, 1.066, 1.633), (0.07828, 1.066, 1.225), (0.04828, 1.066, 0.8164), (0.01828, 1.066, 0.4082), (-0.1081, 1.025, 0.4082), (-0.07812, 1.025, 0.8164), (-0.04812, 1.025, 1.225), (-0.07812, 1.025, 1.633), (-0.1081, 1.025, 2.041), (-0.07812, 1.025, 2.449), (-0.04812, 1.025, 2.857), (-0.07828, 1.066, 0.4082), (-0.04828, 1.066, 0.8164), (-0.01828, 1.066, 1.225), (-0.04828, 1.066, 1.633), (-0.07828, 1.066, 2.041), (-0.04828, 1.066, 2.449), (-0.01828, 1.066, 2.857), (0.03, 0.9179, 2.857), (-9.389e-07, 0.9179, 2.449), (-0.03, 0.9179, 2.041), (-9.389e-07, 0.9179, 1.633), (0.03, 0.9179, 1.225), (-9.389e-07, 0.9179, 0.8164), (-0.03, 0.9179, 0.4082), (0.1081, 1.025, 2.857), (0.07812, 1.025, 2.449), (0.04812, 1.025, 2.041), (0.07812, 1.025, 1.633), (0.1081, 1.025, 1.225), (0.07812, 1.025, 0.8164), (0.04812, 1.025, 0.4082), (0.04812, 0.9746, 0.4082), (0.07812, 0.9746, 0.8164), (0.1081, 0.9746, 1.225), (0.07812, 0.9746, 1.633), (0.04812, 0.9746, 2.041), (0.07812, 0.9746, 2.449), (0.1081, 0.9746, 2.857), (-0.01828, 0.9335, 2.857), (-0.04828, 0.9335, 2.449), (-0.07828, 0.9335, 2.041), (-0.04828, 0.9335, 1.633), (-0.01828, 0.9335, 1.225), (-0.04828, 0.9335, 0.8164), (-0.07828, 0.9335, 0.4082), (0.03, 1.082, 2.857), (9.385e-07, 1.082, 2.449), (-0.03, 1.082, 2.041), (9.385e-07, 1.082, 1.633), (0.03, 1.082, 1.225), (9.385e-07, 1.082, 0.8164), (-0.03, 1.082, 0.4082), (0.01828, 0.9335, 0.4082), (0.04828, 0.9335, 0.8164), (0.07828, 0.9335, 1.225), (0.04828, 0.9335, 1.633), (0.01828, 0.9335, 2.041), (0.04828, 0.9335, 2.449), (0.07828, 0.9335, 2.857), (-0.04812, 0.9746, 2.857), (-0.07812, 0.9746, 2.449), (-0.1081, 0.9746, 2.041), (-0.07812, 0.9746, 1.633), (-0.04812, 0.9746, 1.225), (-0.07812, 0.9746, 0.8164), (-0.1081, 0.9746, 0.4082), (0.07812, 1.975, 0.0), (0.07812, 2.025, 0.0), (9.378e-07, 1.918, 0.0), (0.04828, 1.934, 0.0), (-0.07812, 1.975, 0.0), (-0.04828, 1.934, 0.0), (-0.04828, 2.066, 0.0), (-0.07812, 2.025, 0.0), (0.04828, 2.066, 0.0), (-9.398e-07, 2.082, 0.0), (-9.398e-07, 2.082, 3.266), (0.04828, 2.066, 3.266), (-0.07812, 2.025, 3.266), (-0.04828, 2.066, 3.266), (-0.04828, 1.934, 3.266), (-0.07812, 1.975, 3.266), (0.04828, 1.934, 3.266), (9.378e-07, 1.918, 3.266), (0.07812, 2.025, 3.266), (0.07812, 1.975, 3.266), (-0.07828, 2.066, 2.857), (-0.04828, 2.066, 2.449), (-0.01828, 2.066, 2.041), (-0.04828, 2.066, 1.633), (-0.07828, 2.066, 1.225), (-0.04828, 2.066, 0.8164), (-0.01828, 2.066, 0.4082), (0.1081, 2.025, 0.4082), (0.07812, 2.025, 0.8164), (0.04812, 2.025, 1.225), (0.07812, 2.025, 1.633), (0.1081, 2.025, 2.041), (0.07812, 2.025, 2.449), (0.04812, 2.025, 2.857), (0.07828, 2.066, 0.4082), (0.04828, 2.066, 0.8164), (0.01828, 2.066, 1.225), (0.04828, 2.066, 1.633), (0.07828, 2.066, 2.041), (0.04828, 2.066, 2.449), (0.01828, 2.066, 2.857), (-0.03, 1.918, 2.857), (9.378e-07, 1.918, 2.449), (0.03, 1.918, 2.041), (9.378e-07, 1.918, 1.633), (-0.03, 1.918, 1.225), (9.378e-07, 1.918, 0.8164), (0.03, 1.918, 0.4082), (-0.1081, 2.025, 2.857), (-0.07812, 2.025, 2.449), (-0.04812, 2.025, 2.041), (-0.07812, 2.025, 1.633), (-0.1081, 2.025, 1.225), (-0.07812, 2.025, 0.8164), (-0.04812, 2.025, 0.4082), (-0.04812, 1.975, 0.4082), (-0.07812, 1.975, 0.8164), (-0.1081, 1.975, 1.225), (-0.07812, 1.975, 1.633), (-0.04812, 1.975, 2.041), (-0.07812, 1.975, 2.449), (-0.1081, 1.975, 2.857), (0.01828, 1.934, 2.857), (0.04828, 1.934, 2.449), (0.07828, 1.934, 2.041), (0.04828, 1.934, 1.633), (0.01828, 1.934, 1.225), (0.04828, 1.934, 0.8164), (0.07828, 1.934, 0.4082), (-0.03, 2.082, 2.857), (-9.398e-07, 2.082, 2.449), (0.03, 2.082, 2.041), (-9.398e-07, 2.082, 1.633), (-0.03, 2.082, 1.225), (-9.398e-07, 2.082, 0.8164), (0.03, 2.082, 0.4082), (-0.01828, 1.934, 0.4082), (-0.04828, 1.934, 0.8164), (-0.07828, 1.934, 1.225), (-0.04828, 1.934, 1.633), (-0.01828, 1.934, 2.041), (-0.04828, 1.934, 2.449), (-0.07828, 1.934, 2.857), (0.04812, 1.975, 2.857), (0.07812, 1.975, 2.449), (0.1081, 1.975, 2.041), (0.07812, 1.975, 1.633), (0.04812, 1.975, 1.225), (0.07812, 1.975, 0.8164), (0.1081, 1.975, 0.4082), (-0.07812, 2.975, 0.0), (-0.07812, 3.025, 0.0), (-9.401e-07, 2.918, 0.0), (-0.04828, 2.934, 0.0), (0.07812, 2.975, 0.0), (0.04828, 2.934, 0.0), (0.04828, 3.066, 0.0), (0.07812, 3.025, 0.0), (-0.04828, 3.066, 0.0), (9.373e-07, 3.082, 0.0), (9.373e-07, 3.082, 3.266), (-0.04828, 3.066, 3.266), (0.07812, 3.025, 3.266), (0.04828, 3.066, 3.266), (0.04828, 2.934, 3.266), (0.07812, 2.975, 3.266), (-0.04828, 2.934, 3.266), (-9.401e-07, 2.918, 3.266), (-0.07812, 3.025, 3.266), (-0.07812, 2.975, 3.266), (0.07828, 3.066, 2.857), (0.04828, 3.066, 2.449), (0.01828, 3.066, 2.041), (0.04828, 3.066, 1.633), (0.07828, 3.066, 1.225), (0.04828, 3.066, 0.8164), (0.01828, 3.066, 0.4082), (-0.1081, 3.025, 0.4082), (-0.07812, 3.025, 0.8164), (-0.04812, 3.025, 1.225), (-0.07812, 3.025, 1.633), (-0.1081, 3.025, 2.041), (-0.07812, 3.025, 2.449), (-0.04812, 3.025, 2.857), (-0.07828, 3.066, 0.4082), (-0.04828, 3.066, 0.8164), (-0.01828, 3.066, 1.225), (-0.04828, 3.066, 1.633), (-0.07828, 3.066, 2.041), (-0.04828, 3.066, 2.449), (-0.01828, 3.066, 2.857), (0.03, 2.918, 2.857), (-9.401e-07, 2.918, 2.449), (-0.03, 2.918, 2.041), (-9.401e-07, 2.918, 1.633), (0.03, 2.918, 1.225), (-9.401e-07, 2.918, 0.8164), (-0.03, 2.918, 0.4082), (0.1081, 3.025, 2.857), (0.07812, 3.025, 2.449), (0.04812, 3.025, 2.041), (0.07812, 3.025, 1.633), (0.1081, 3.025, 1.225), (0.07812, 3.025, 0.8164), (0.04812, 3.025, 0.4082), (0.04812, 2.975, 0.4082), (0.07812, 2.975, 0.8164), (0.1081, 2.975, 1.225), (0.07812, 2.975, 1.633), (0.04812, 2.975, 2.041), (0.07812, 2.975, 2.449), (0.1081, 2.975, 2.857), (-0.01828, 2.934, 2.857), (-0.04828, 2.934, 2.449), (-0.07828, 2.934, 2.041), (-0.04828, 2.934, 1.633), (-0.01828, 2.934, 1.225), (-0.04828, 2.934, 0.8164), (-0.07828, 2.934, 0.4082), (0.03, 3.082, 2.857), (9.373e-07, 3.082, 2.449), (-0.03, 3.082, 2.041), (9.373e-07, 3.082, 1.633), (0.03, 3.082, 1.225), (9.373e-07, 3.082, 0.8164), (-0.03, 3.082, 0.4082), (0.01828, 2.934, 0.4082), (0.04828, 2.934, 0.8164), (0.07828, 2.934, 1.225), (0.04828, 2.934, 1.633), (0.01828, 2.934, 2.041), (0.04828, 2.934, 2.449), (0.07828, 2.934, 2.857), (-0.04812, 2.975, 2.857), (-0.07812, 2.975, 2.449), (-0.1081, 2.975, 2.041), (-0.07812, 2.975, 1.633), (-0.04812, 2.975, 1.225), (-0.07812, 2.975, 0.8164), (-0.1081, 2.975, 0.4082)], [], [(20, 48, 12, 13), (83, 33, 18, 19), (48, 61, 15, 12), (33, 40, 11, 18), (82, 41, 17, 14), (41, 62, 16, 17), (40, 69, 10, 11), (61, 82, 14, 15), (69, 20, 13, 10), (62, 83, 19, 16), (13, 12, 15, 14, 17, 16, 19, 18, 11, 10), (3, 0, 89, 68), (68, 89, 88, 67), (67, 88, 87, 66), (66, 87, 86, 65), (65, 86, 85, 64), (64, 85, 84, 63), (63, 84, 83, 62), (9, 6, 26, 75), (75, 26, 25, 74), (74, 25, 24, 73), (73, 24, 23, 72), (72, 23, 22, 71), (71, 22, 21, 70), (70, 21, 20, 69), (4, 5, 76, 55), (55, 76, 77, 56), (56, 77, 78, 57), (57, 78, 79, 58), (58, 79, 80, 59), (59, 80, 81, 60), (60, 81, 82, 61), (8, 9, 75, 34), (34, 75, 74, 35), (35, 74, 73, 36), (36, 73, 72, 37), (37, 72, 71, 38), (38, 71, 70, 39), (39, 70, 69, 40), (2, 3, 68, 47), (47, 68, 67, 46), (46, 67, 66, 45), (45, 66, 65, 44), (44, 65, 64, 43), (43, 64, 63, 42), (42, 63, 62, 41), (5, 2, 47, 76), (76, 47, 46, 77), (77, 46, 45, 78), (78, 45, 44, 79), (79, 44, 43, 80), (80, 43, 42, 81), (81, 42, 41, 82), (1, 8, 34, 27), (27, 34, 35, 28), (28, 35, 36, 29), (29, 36, 37, 30), (30, 37, 38, 31), (31, 38, 39, 32), (32, 39, 40, 33), (7, 4, 55, 54), (54, 55, 56, 53), (53, 56, 57, 52), (52, 57, 58, 51), (51, 58, 59, 50), (50, 59, 60, 49), (49, 60, 61, 48), (0, 1, 27, 89), (89, 27, 28, 88), (88, 28, 29, 87), (87, 29, 30, 86), (86, 30, 31, 85), (85, 31, 32, 84), (84, 32, 33, 83), (6, 7, 54, 26), (26, 54, 53, 25), (25, 53, 52, 24), (24, 52, 51, 23), (23, 51, 50, 22), (22, 50, 49, 21), (21, 49, 48, 20), (110, 103, 102, 138), (173, 109, 108, 123), (138, 102, 105, 151), (123, 108, 101, 130), (172, 104, 107, 131), (131, 107, 106, 152), (130, 101, 100, 159), (151, 105, 104, 172), (159, 100, 103, 110), (152, 106, 109, 173), (103, 100, 101, 108, 109, 106, 107, 104, 105, 102), (93, 158, 179, 90), (158, 157, 178, 179), (157, 156, 177, 178), (156, 155, 176, 177), (155, 154, 175, 176), (154, 153, 174, 175), (153, 152, 173, 174), (99, 165, 116, 96), (165, 164, 115, 116), (164, 163, 114, 115), (163, 162, 113, 114), (162, 161, 112, 113), (161, 160, 111, 112), (160, 159, 110, 111), (94, 145, 166, 95), (145, 146, 167, 166), (146, 147, 168, 167), (147, 148, 169, 168), (148, 149, 170, 169), (149, 150, 171, 170), (150, 151, 172, 171), (98, 124, 165, 99), (124, 125, 164, 165), (125, 126, 163, 164), (126, 127, 162, 163), (127, 128, 161, 162), (128, 129, 160, 161), (129, 130, 159, 160), (92, 137, 158, 93), (137, 136, 157, 158), (136, 135, 156, 157), (135, 134, 155, 156), (134, 133, 154, 155), (133, 132, 153, 154), (132, 131, 152, 153), (95, 166, 137, 92), (166, 167, 136, 137), (167, 168, 135, 136), (168, 169, 134, 135), (169, 170, 133, 134), (170, 171, 132, 133), (171, 172, 131, 132), (91, 117, 124, 98), (117, 118, 125, 124), (118, 119, 126, 125), (119, 120, 127, 126), (120, 121, 128, 127), (121, 122, 129, 128), (122, 123, 130, 129), (97, 144, 145, 94), (144, 143, 146, 145), (143, 142, 147, 146), (142, 141, 148, 147), (141, 140, 149, 148), (140, 139, 150, 149), (139, 138, 151, 150), (90, 179, 117, 91), (179, 178, 118, 117), (178, 177, 119, 118), (177, 176, 120, 119), (176, 175, 121, 120), (175, 174, 122, 121), (174, 173, 123, 122), (96, 116, 144, 97), (116, 115, 143, 144), (115, 114, 142, 143), (114, 113, 141, 142), (113, 112, 140, 141), (112, 111, 139, 140), (111, 110, 138, 139), (200, 228, 192, 193), (263, 213, 198, 199), (228, 241, 195, 192), (213, 220, 191, 198), (262, 221, 197, 194), (221, 242, 196, 197), (220, 249, 190, 191), (241, 262, 194, 195), (249, 200, 193, 190), (242, 263, 199, 196), (193, 192, 195, 194, 197, 196, 199, 198, 191, 190), (183, 180, 269, 248), (248, 269, 268, 247), (247, 268, 267, 246), (246, 267, 266, 245), (245, 266, 265, 244), (244, 265, 264, 243), (243, 264, 263, 242), (189, 186, 206, 255), (255, 206, 205, 254), (254, 205, 204, 253), (253, 204, 203, 252), (252, 203, 202, 251), (251, 202, 201, 250), (250, 201, 200, 249), (184, 185, 256, 235), (235, 256, 257, 236), (236, 257, 258, 237), (237, 258, 259, 238), (238, 259, 260, 239), (239, 260, 261, 240), (240, 261, 262, 241), (188, 189, 255, 214), (214, 255, 254, 215), (215, 254, 253, 216), (216, 253, 252, 217), (217, 252, 251, 218), (218, 251, 250, 219), (219, 250, 249, 220), (182, 183, 248, 227), (227, 248, 247, 226), (226, 247, 246, 225), (225, 246, 245, 224), (224, 245, 244, 223), (223, 244, 243, 222), (222, 243, 242, 221), (185, 182, 227, 256), (256, 227, 226, 257), (257, 226, 225, 258), (258, 225, 224, 259), (259, 224, 223, 260), (260, 223, 222, 261), (261, 222, 221, 262), (181, 188, 214, 207), (207, 214, 215, 208), (208, 215, 216, 209), (209, 216, 217, 210), (210, 217, 218, 211), (211, 218, 219, 212), (212, 219, 220, 213), (187, 184, 235, 234), (234, 235, 236, 233), (233, 236, 237, 232), (232, 237, 238, 231), (231, 238, 239, 230), (230, 239, 240, 229), (229, 240, 241, 228), (180, 181, 207, 269), (269, 207, 208, 268), (268, 208, 209, 267), (267, 209, 210, 266), (266, 210, 211, 265), (265, 211, 212, 264), (264, 212, 213, 263), (186, 187, 234, 206), (206, 234, 233, 205), (205, 233, 232, 204), (204, 232, 231, 203), (203, 231, 230, 202), (202, 230, 229, 201), (201, 229, 228, 200), (290, 283, 282, 318), (353, 289, 288, 303), (318, 282, 285, 331), (303, 288, 281, 310), (352, 284, 287, 311), (311, 287, 286, 332), (310, 281, 280, 339), (331, 285, 284, 352), (339, 280, 283, 290), (332, 286, 289, 353), (283, 280, 281, 288, 289, 286, 287, 284, 285, 282), (273, 338, 359, 270), (338, 337, 358, 359), (337, 336, 357, 358), (336, 335, 356, 357), (335, 334, 355, 356), (334, 333, 354, 355), (333, 332, 353, 354), (279, 345, 296, 276), (345, 344, 295, 296), (344, 343, 294, 295), (343, 342, 293, 294), (342, 341, 292, 293), (341, 340, 291, 292), (340, 339, 290, 291), (274, 325, 346, 275), (325, 326, 347, 346), (326, 327, 348, 347), (327, 328, 349, 348), (328, 329, 350, 349), (329, 330, 351, 350), (330, 331, 352, 351), (278, 304, 345, 279), (304, 305, 344, 345), (305, 306, 343, 344), (306, 307, 342, 343), (307, 308, 341, 342), (308, 309, 340, 341), (309, 310, 339, 340), (272, 317, 338, 273), (317, 316, 337, 338), (316, 315, 336, 337), (315, 314, 335, 336), (314, 313, 334, 335), (313, 312, 333, 334), (312, 311, 332, 333), (275, 346, 317, 272), (346, 347, 316, 317), (347, 348, 315, 316), (348, 349, 314, 315), (349, 350, 313, 314), (350, 351, 312, 313), (351, 352, 311, 312), (271, 297, 304, 278), (297, 298, 305, 304), (298, 299, 306, 305), (299, 300, 307, 306), (300, 301, 308, 307), (301, 302, 309, 308), (302, 303, 310, 309), (277, 324, 325, 274), (324, 323, 326, 325), (323, 322, 327, 326), (322, 321, 328, 327), (321, 320, 329, 328), (320, 319, 330, 329), (319, 318, 331, 330), (270, 359, 297, 271), (359, 358, 298, 297), (358, 357, 299, 298), (357, 356, 300, 299), (356, 355, 301, 300), (355, 354, 302, 301), (354, 353, 303, 302), (276, 296, 324, 277), (296, 295, 323, 324), (295, 294, 322, 323), (294, 293, 321, 322), (293, 292, 320, 321), (292, 291, 319, 320), (291, 290, 318, 319), (181, 180, 183, 182, 185, 184, 187, 186, 189, 188), (271, 278, 279, 276, 277, 274, 275, 272, 273, 270), (91, 98, 99, 96, 97, 94, 95, 92, 93, 90), (1, 0, 3, 2, 5, 4, 7, 6, 9, 8)])
me_icosphere_003.polygons.foreach_set('use_smooth', [True] * 328)
_k = {(12, 13): 1.0, (10, 11): 1.0, (12, 15): 1.0, (11, 18): 1.0, (16, 19): 1.0, (14, 15): 1.0, (18, 19): 1.0, (1, 8): 1.0, (6, 9): 1.0, (10, 13): 1.0, (4, 7): 1.0, (14, 17): 1.0, (16, 17): 1.0, (2, 5): 1.0, (0, 3): 1.0, (8, 9): 1.0, (6, 7): 1.0, (4, 5): 1.0, (2, 3): 1.0, (0, 1): 1.0, (102, 103): 1.0, (100, 101): 1.0, (102, 105): 1.0, (101, 108): 1.0, (106, 109): 1.0, (104, 105): 1.0, (108, 109): 1.0, (91, 98): 1.0, (96, 99): 1.0, (100, 103): 1.0, (94, 97): 1.0, (104, 107): 1.0, (106, 107): 1.0, (92, 95): 1.0, (90, 93): 1.0, (98, 99): 1.0, (96, 97): 1.0, (94, 95): 1.0, (92, 93): 1.0, (90, 91): 1.0, (192, 193): 1.0, (190, 191): 1.0, (192, 195): 1.0, (191, 198): 1.0, (196, 199): 1.0, (194, 195): 1.0, (198, 199): 1.0, (181, 188): 1.0, (186, 189): 1.0, (190, 193): 1.0, (184, 187): 1.0, (194, 197): 1.0, (196, 197): 1.0, (182, 185): 1.0, (180, 183): 1.0, (188, 189): 1.0, (186, 187): 1.0, (184, 185): 1.0, (182, 183): 1.0, (180, 181): 1.0, (282, 283): 1.0, (280, 281): 1.0, (282, 285): 1.0, (281, 288): 1.0, (286, 289): 1.0, (284, 285): 1.0, (288, 289): 1.0, (271, 278): 1.0, (276, 279): 1.0, (280, 283): 1.0, (274, 277): 1.0, (284, 287): 1.0, (286, 287): 1.0, (272, 275): 1.0, (270, 273): 1.0, (278, 279): 1.0, (276, 277): 1.0, (274, 275): 1.0, (272, 273): 1.0, (270, 271): 1.0}
me_icosphere_003.attributes.new('crease_edge', 'FLOAT', 'EDGE').data.foreach_set('value', [_k.get((min(e.vertices), max(e.vertices)), 0.0) for e in me_icosphere_003.edges])
me_icosphere_003.materials.append(mat_material_001)
me_icosphere_003.use_remesh_preserve_volume = False
me_icosphere_003.use_remesh_preserve_attributes = False
me_icosphere_003.use_mirror_vertex_groups = False
me_icosphere_003.update()
me_icosphere_002 = bpy.data.meshes.new('Icosphere.002')
me_icosphere_002.from_pydata([(0.07812, -0.02538, 0.0), (0.07812, 0.02538, 0.0), (-3.509e-08, -0.08214, 0.0), (0.04828, -0.06645, 0.0), (-0.07812, -0.02538, 0.0), (-0.04828, -0.06645, 0.0), (-0.04828, 0.06645, 0.0), (-0.07812, 0.02538, 0.0), (0.04828, 0.06645, 0.0), (-3.509e-08, 0.08214, 0.0), (3.485e-08, 0.08214, 4.0), (0.04828, 0.06645, 4.0), (-0.07812, 0.02538, 4.0), (-0.04828, 0.06645, 4.0), (-0.04828, -0.06645, 4.0), (-0.07812, -0.02538, 4.0), (0.04828, -0.06645, 4.0), (3.485e-08, -0.08214, 4.0), (0.07812, 0.02538, 4.0), (0.07812, -0.02538, 4.0), (0.05172, 0.06646, 3.5), (-0.04828, 0.06645, 3.0), (-0.1483, 0.06645, 2.5), (-0.04828, 0.06645, 2.0), (0.05172, 0.06645, 1.5), (-0.04828, 0.06645, 1.0), (-0.1483, 0.06645, 0.5), (-0.02188, 0.02538, 0.5), (0.07812, 0.02538, 1.0), (0.1781, 0.02538, 1.5), (0.07812, 0.02538, 2.0), (-0.02188, 0.02538, 2.5), (0.07812, 0.02538, 3.0), (0.1781, 0.02538, 3.5), (-0.05172, 0.06645, 0.5), (0.04828, 0.06645, 1.0), (0.1483, 0.06645, 1.5), (0.04828, 0.06645, 2.0), (-0.05172, 0.06645, 2.5), (0.04828, 0.06645, 3.0), (0.1483, 0.06646, 3.5), (0.1, -0.08214, 3.5), (1.736e-08, -0.08214, 3.0), (-0.1, -0.08214, 2.5), (-1.204e-10, -0.08214, 2.0), (0.1, -0.08214, 1.5), (-1.76e-08, -0.08214, 1.0), (-0.1, -0.08214, 0.5), (0.02188, 0.02538, 3.5), (-0.07812, 0.02538, 3.0), (-0.1781, 0.02538, 2.5), (-0.07812, 0.02538, 2.0), (0.02188, 0.02538, 1.5), (-0.07812, 0.02538, 1.0), (-0.1781, 0.02538, 0.5), (-0.1781, -0.02538, 0.5), (-0.07812, -0.02538, 1.0), (0.02188, -0.02538, 1.5), (-0.07812, -0.02538, 2.0), (-0.1781, -0.02538, 2.5), (-0.07812, -0.02538, 3.0), (0.02188, -0.02538, 3.5), (0.1483, -0.06645, 3.5), (0.04828, -0.06645, 3.0), (-0.05172, -0.06645, 2.5), (0.04828, -0.06645, 2.0), (0.1483, -0.06645, 1.5), (0.04828, -0.06645, 1.0), (-0.05172, -0.06646, 0.5), (0.1, 0.08214, 3.5), (1.736e-08, 0.08214, 3.0), (-0.1, 0.08214, 2.5), (-1.207e-10, 0.08214, 2.0), (0.1, 0.08214, 1.5), (-1.761e-08, 0.08214, 1.0), (-0.1, 0.08214, 0.5), (-0.1483, -0.06646, 0.5), (-0.04828, -0.06645, 1.0), (0.05172, -0.06645, 1.5), (-0.04828, -0.06645, 2.0), (-0.1483, -0.06645, 2.5), (-0.04828, -0.06645, 3.0), (0.05172, -0.06645, 3.5), (0.1781, -0.02538, 3.5), (0.07812, -0.02538, 3.0), (-0.02188, -0.02538, 2.5), (0.07812, -0.02538, 2.0), (0.1781, -0.02538, 1.5), (0.07812, -0.02538, 1.0), (-0.02188, -0.02538, 0.5), (-0.07812, 0.791, 0.0), (-0.07812, 0.8418, 0.0), (3.53e-08, 0.7343, 0.0), (-0.04828, 0.7499, 0.0), (0.07812, 0.791, 0.0), (0.04828, 0.7499, 0.0), (0.04828, 0.8829, 0.0), (0.07812, 0.8418, 0.0), (-0.04828, 0.8829, 0.0), (3.53e-08, 0.8985, 0.0), (3.109e-07, 0.8985, 4.0), (-0.04828, 0.8829, 4.0), (0.07812, 0.8418, 4.0), (0.04828, 0.8829, 4.0), (0.04828, 0.7499, 4.0), (0.07812, 0.791, 4.0), (-0.04828, 0.7499, 4.0), (3.109e-07, 0.7343, 4.0), (-0.07812, 0.8418, 4.0), (-0.07812, 0.791, 4.0), (-0.05172, 0.8829, 3.5), (0.04828, 0.8829, 3.0), (0.1483, 0.8829, 2.5), (0.04828, 0.8829, 2.0), (-0.05172, 0.8829, 1.5), (0.04828, 0.8829, 1.0), (0.1483, 0.8829, 0.5), (0.02188, 0.8418, 0.5), (-0.07812, 0.8418, 1.0), (-0.1781, 0.8418, 1.5), (-0.07812, 0.8418, 2.0), (0.02188, 0.8418, 2.5), (-0.07812, 0.8418, 3.0), (-0.1781, 0.8418, 3.5), (0.05172, 0.8829, 0.5), (-0.04828, 0.8829, 1.0), (-0.1483, 0.8829, 1.5), (-0.04828, 0.8829, 2.0), (0.05172, 0.8829, 2.5), (-0.04828, 0.8829, 3.0), (-0.1483, 0.8829, 3.5), (-0.1, 0.7343, 3.5), (2.42e-07, 0.7343, 3.0), (0.1, 0.7343, 2.5), (1.731e-07, 0.7343, 2.0), (-0.1, 0.7343, 1.5), (1.042e-07, 0.7343, 1.0), (0.1, 0.7343, 0.5), (-0.02188, 0.8418, 3.5), (0.07812, 0.8418, 3.0), (0.1781, 0.8418, 2.5), (0.07812, 0.8418, 2.0), (-0.02188, 0.8418, 1.5), (0.07812, 0.8418, 1.0), (0.1781, 0.8418, 0.5), (0.1781, 0.791, 0.5), (0.07812, 0.791, 1.0), (-0.02188, 0.791, 1.5), (0.07812, 0.791, 2.0), (0.1781, 0.791, 2.5), (0.07812, 0.791, 3.0), (-0.02188, 0.791, 3.5), (-0.1483, 0.7499, 3.5), (-0.04828, 0.7499, 3.0), (0.05172, 0.7499, 2.5), (-0.04828, 0.7499, 2.0), (-0.1483, 0.7499, 1.5), (-0.04828, 0.7499, 1.0), (0.05172, 0.7499, 0.5), (-0.1, 0.8985, 3.5), (2.42e-07, 0.8985, 3.0), (0.1, 0.8985, 2.5), (1.731e-07, 0.8985, 2.0), (-0.1, 0.8985, 1.5), (1.042e-07, 0.8985, 1.0), (0.1, 0.8985, 0.5), (0.1483, 0.7499, 0.5), (0.04828, 0.7499, 1.0), (-0.05172, 0.7499, 1.5), (0.04828, 0.7499, 2.0), (0.1483, 0.7499, 2.5), (0.04828, 0.7499, 3.0), (-0.05172, 0.7499, 3.5), (-0.1781, 0.791, 3.5), (-0.07812, 0.791, 3.0), (0.02188, 0.791, 2.5), (-0.07812, 0.791, 2.0), (-0.1781, 0.791, 1.5), (-0.07812, 0.791, 1.0), (0.02188, 0.791, 0.5), (0.07812, 1.607, 0.0), (0.07812, 1.658, 0.0), (-3.509e-08, 1.551, 0.0), (0.04828, 1.566, 0.0), (-0.07812, 1.607, 0.0), (-0.04828, 1.566, 0.0), (-0.04828, 1.699, 0.0), (-0.07812, 1.658, 0.0), (0.04828, 1.699, 0.0), (-3.509e-08, 1.715, 0.0), (3.485e-08, 1.715, 4.0), (0.04828, 1.699, 4.0), (-0.07812, 1.658, 4.0), (-0.04828, 1.699, 4.0), (-0.04828, 1.566, 4.0), (-0.07812, 1.607, 4.0), (0.04828, 1.566, 4.0), (3.485e-08, 1.551, 4.0), (0.07812, 1.658, 4.0), (0.07812, 1.607, 4.0), (0.05172, 1.699, 3.5), (-0.04828, 1.699, 3.0), (-0.1483, 1.699, 2.5), (-0.04828, 1.699, 2.0), (0.05172, 1.699, 1.5), (-0.04828, 1.699, 1.0), (-0.1483, 1.699, 0.5), (-0.02188, 1.658, 0.5), (0.07812, 1.658, 1.0), (0.1781, 1.658, 1.5), (0.07812, 1.658, 2.0), (-0.02188, 1.658, 2.5), (0.07812, 1.658, 3.0), (0.1781, 1.658, 3.5), (-0.05172, 1.699, 0.5), (0.04828, 1.699, 1.0), (0.1483, 1.699, 1.5), (0.04828, 1.699, 2.0), (-0.05172, 1.699, 2.5), (0.04828, 1.699, 3.0), (0.1483, 1.699, 3.5), (0.1, 1.551, 3.5), (1.736e-08, 1.551, 3.0), (-0.1, 1.551, 2.5), (-1.204e-10, 1.551, 2.0), (0.1, 1.551, 1.5), (-1.76e-08, 1.551, 1.0), (-0.1, 1.551, 0.5), (0.02188, 1.658, 3.5), (-0.07812, 1.658, 3.0), (-0.1781, 1.658, 2.5), (-0.07812, 1.658, 2.0), (0.02188, 1.658, 1.5), (-0.07812, 1.658, 1.0), (-0.1781, 1.658, 0.5), (-0.1781, 1.607, 0.5), (-0.07812, 1.607, 1.0), (0.02188, 1.607, 1.5), (-0.07812, 1.607, 2.0), (-0.1781, 1.607, 2.5), (-0.07812, 1.607, 3.0), (0.02188, 1.607, 3.5), (0.1483, 1.566, 3.5), (0.04828, 1.566, 3.0), (-0.05172, 1.566, 2.5), (0.04828, 1.566, 2.0), (0.1483, 1.566, 1.5), (0.04828, 1.566, 1.0), (-0.05172, 1.566, 0.5), (0.1, 1.715, 3.5), (1.736e-08, 1.715, 3.0), (-0.1, 1.715, 2.5), (-1.207e-10, 1.715, 2.0), (0.1, 1.715, 1.5), (-1.761e-08, 1.715, 1.0), (-0.1, 1.715, 0.5), (-0.1483, 1.566, 0.5), (-0.04828, 1.566, 1.0), (0.05172, 1.566, 1.5), (-0.04828, 1.566, 2.0), (-0.1483, 1.566, 2.5), (-0.04828, 1.566, 3.0), (0.05172, 1.566, 3.5), (0.1781, 1.607, 3.5), (0.07812, 1.607, 3.0), (-0.02188, 1.607, 2.5), (0.07812, 1.607, 2.0), (0.1781, 1.607, 1.5), (0.07812, 1.607, 1.0), (-0.02188, 1.607, 0.5), (-0.07812, 2.424, -1.192e-07), (-0.07812, 2.475, -1.192e-07), (3.53e-08, 2.367, -1.192e-07), (-0.04828, 2.383, -1.192e-07), (0.07812, 2.424, -1.192e-07), (0.04828, 2.383, -1.192e-07), (0.04828, 2.516, -1.192e-07), (0.07812, 2.475, -1.192e-07), (-0.04828, 2.516, -1.192e-07), (3.53e-08, 2.531, -1.192e-07), (3.109e-07, 2.531, 4.0), (-0.04828, 2.516, 4.0), (0.07812, 2.475, 4.0), (0.04828, 2.516, 4.0), (0.04828, 2.383, 4.0), (0.07812, 2.424, 4.0), (-0.04828, 2.383, 4.0), (3.109e-07, 2.367, 4.0), (-0.07812, 2.475, 4.0), (-0.07812, 2.424, 4.0), (-0.05172, 2.516, 3.5), (0.04828, 2.516, 3.0), (0.1483, 2.516, 2.5), (0.04828, 2.516, 2.0), (-0.05172, 2.516, 1.5), (0.04828, 2.516, 1.0), (0.1483, 2.516, 0.5), (0.02188, 2.475, 0.5), (-0.07812, 2.475, 1.0), (-0.1781, 2.475, 1.5), (-0.07812, 2.475, 2.0), (0.02188, 2.475, 2.5), (-0.07812, 2.475, 3.0), (-0.1781, 2.475, 3.5), (0.05172, 2.516, 0.5), (-0.04828, 2.516, 1.0), (-0.1483, 2.516, 1.5), (-0.04828, 2.516, 2.0), (0.05172, 2.516, 2.5), (-0.04828, 2.516, 3.0), (-0.1483, 2.516, 3.5), (-0.1, 2.367, 3.5), (2.42e-07, 2.367, 3.0), (0.1, 2.367, 2.5), (1.731e-07, 2.367, 2.0), (-0.1, 2.367, 1.5), (1.042e-07, 2.367, 1.0), (0.1, 2.367, 0.5), (-0.02188, 2.475, 3.5), (0.07812, 2.475, 3.0), (0.1781, 2.475, 2.5), (0.07812, 2.475, 2.0), (-0.02188, 2.475, 1.5), (0.07812, 2.475, 1.0), (0.1781, 2.475, 0.5), (0.1781, 2.424, 0.5), (0.07812, 2.424, 1.0), (-0.02188, 2.424, 1.5), (0.07812, 2.424, 2.0), (0.1781, 2.424, 2.5), (0.07812, 2.424, 3.0), (-0.02188, 2.424, 3.5), (-0.1483, 2.383, 3.5), (-0.04828, 2.383, 3.0), (0.05172, 2.383, 2.5), (-0.04828, 2.383, 2.0), (-0.1483, 2.383, 1.5), (-0.04828, 2.383, 1.0), (0.05172, 2.383, 0.5), (-0.1, 2.531, 3.5), (2.42e-07, 2.531, 3.0), (0.1, 2.531, 2.5), (1.731e-07, 2.531, 2.0), (-0.1, 2.531, 1.5), (1.042e-07, 2.531, 1.0), (0.1, 2.531, 0.5), (0.1483, 2.383, 0.5), (0.04828, 2.383, 1.0), (-0.05172, 2.383, 1.5), (0.04828, 2.383, 2.0), (0.1483, 2.383, 2.5), (0.04828, 2.383, 3.0), (-0.05172, 2.383, 3.5), (-0.1781, 2.424, 3.5), (-0.07812, 2.424, 3.0), (0.02188, 2.424, 2.5), (-0.07812, 2.424, 2.0), (-0.1781, 2.424, 1.5), (-0.07812, 2.424, 1.0), (0.02188, 2.424, 0.5)], [], [(20, 48, 12, 13), (83, 33, 18, 19), (48, 61, 15, 12), (33, 40, 11, 18), (82, 41, 17, 14), (41, 62, 16, 17), (40, 69, 10, 11), (61, 82, 14, 15), (69, 20, 13, 10), (62, 83, 19, 16), (13, 12, 15, 14, 17, 16, 19, 18, 11, 10), (1, 0, 3, 2, 5, 4, 7, 6, 9, 8), (3, 0, 89, 68), (68, 89, 88, 67), (67, 88, 87, 66), (66, 87, 86, 65), (65, 86, 85, 64), (64, 85, 84, 63), (63, 84, 83, 62), (9, 6, 26, 75), (75, 26, 25, 74), (74, 25, 24, 73), (73, 24, 23, 72), (72, 23, 22, 71), (71, 22, 21, 70), (70, 21, 20, 69), (4, 5, 76, 55), (55, 76, 77, 56), (56, 77, 78, 57), (57, 78, 79, 58), (58, 79, 80, 59), (59, 80, 81, 60), (60, 81, 82, 61), (8, 9, 75, 34), (34, 75, 74, 35), (35, 74, 73, 36), (36, 73, 72, 37), (37, 72, 71, 38), (38, 71, 70, 39), (39, 70, 69, 40), (2, 3, 68, 47), (47, 68, 67, 46), (46, 67, 66, 45), (45, 66, 65, 44), (44, 65, 64, 43), (43, 64, 63, 42), (42, 63, 62, 41), (5, 2, 47, 76), (76, 47, 46, 77), (77, 46, 45, 78), (78, 45, 44, 79), (79, 44, 43, 80), (80, 43, 42, 81), (81, 42, 41, 82), (1, 8, 34, 27), (27, 34, 35, 28), (28, 35, 36, 29), (29, 36, 37, 30), (30, 37, 38, 31), (31, 38, 39, 32), (32, 39, 40, 33), (7, 4, 55, 54), (54, 55, 56, 53), (53, 56, 57, 52), (52, 57, 58, 51), (51, 58, 59, 50), (50, 59, 60, 49), (49, 60, 61, 48), (0, 1, 27, 89), (89, 27, 28, 88), (88, 28, 29, 87), (87, 29, 30, 86), (86, 30, 31, 85), (85, 31, 32, 84), (84, 32, 33, 83), (6, 7, 54, 26), (26, 54, 53, 25), (25, 53, 52, 24), (24, 52, 51, 23), (23, 51, 50, 22), (22, 50, 49, 21), (21, 49, 48, 20), (110, 103, 102, 138), (173, 109, 108, 123), (138, 102, 105, 151), (123, 108, 101, 130), (172, 104, 107, 131), (131, 107, 106, 152), (130, 101, 100, 159), (151, 105, 104, 172), (159, 100, 103, 110), (152, 106, 109, 173), (103, 100, 101, 108, 109, 106, 107, 104, 105, 102), (91, 98, 99, 96, 97, 94, 95, 92, 93, 90), (93, 158, 179, 90), (158, 157, 178, 179), (157, 156, 177, 178), (156, 155, 176, 177), (155, 154, 175, 176), (154, 153, 174, 175), (153, 152, 173, 174), (99, 165, 116, 96), (165, 164, 115, 116), (164, 163, 114, 115), (163, 162, 113, 114), (162, 161, 112, 113), (161, 160, 111, 112), (160, 159, 110, 111), (94, 145, 166, 95), (145, 146, 167, 166), (146, 147, 168, 167), (147, 148, 169, 168), (148, 149, 170, 169), (149, 150, 171, 170), (150, 151, 172, 171), (98, 124, 165, 99), (124, 125, 164, 165), (125, 126, 163, 164), (126, 127, 162, 163), (127, 128, 161, 162), (128, 129, 160, 161), (129, 130, 159, 160), (92, 137, 158, 93), (137, 136, 157, 158), (136, 135, 156, 157), (135, 134, 155, 156), (134, 133, 154, 155), (133, 132, 153, 154), (132, 131, 152, 153), (95, 166, 137, 92), (166, 167, 136, 137), (167, 168, 135, 136), (168, 169, 134, 135), (169, 170, 133, 134), (170, 171, 132, 133), (171, 172, 131, 132), (91, 117, 124, 98), (117, 118, 125, 124), (118, 119, 126, 125), (119, 120, 127, 126), (120, 121, 128, 127), (121, 122, 129, 128), (122, 123, 130, 129), (97, 144, 145, 94), (144, 143, 146, 145), (143, 142, 147, 146), (142, 141, 148, 147), (141, 140, 149, 148), (140, 139, 150, 149), (139, 138, 151, 150), (90, 179, 117, 91), (179, 178, 118, 117), (178, 177, 119, 118), (177, 176, 120, 119), (176, 175, 121, 120), (175, 174, 122, 121), (174, 173, 123, 122), (96, 116, 144, 97), (116, 115, 143, 144), (115, 114, 142, 143), (114, 113, 141, 142), (113, 112, 140, 141), (112, 111, 139, 140), (111, 110, 138, 139), (200, 228, 192, 193), (263, 213, 198, 199), (228, 241, 195, 192), (213, 220, 191, 198), (262, 221, 197, 194), (221, 242, 196, 197), (220, 249, 190, 191), (241, 262, 194, 195), (249, 200, 193, 190), (242, 263, 199, 196), (193, 192, 195, 194, 197, 196, 199, 198, 191, 190), (181, 180, 183, 182, 185, 184, 187, 186, 189, 188), (183, 180, 269, 248), (248, 269, 268, 247), (247, 268, 267, 246), (246, 267, 266, 245), (245, 266, 265, 244), (244, 265, 264, 243), (243, 264, 263, 242), (189, 186, 206, 255), (255, 206, 205, 254), (254, 205, 204, 253), (253, 204, 203, 252), (252, 203, 202, 251), (251, 202, 201, 250), (250, 201, 200, 249), (184, 185, 256, 235), (235, 256, 257, 236), (236, 257, 258, 237), (237, 258, 259, 238), (238, 259, 260, 239), (239, 260, 261, 240), (240, 261, 262, 241), (188, 189, 255, 214), (214, 255, 254, 215), (215, 254, 253, 216), (216, 253, 252, 217), (217, 252, 251, 218), (218, 251, 250, 219), (219, 250, 249, 220), (182, 183, 248, 227), (227, 248, 247, 226), (226, 247, 246, 225), (225, 246, 245, 224), (224, 245, 244, 223), (223, 244, 243, 222), (222, 243, 242, 221), (185, 182, 227, 256), (256, 227, 226, 257), (257, 226, 225, 258), (258, 225, 224, 259), (259, 224, 223, 260), (260, 223, 222, 261), (261, 222, 221, 262), (181, 188, 214, 207), (207, 214, 215, 208), (208, 215, 216, 209), (209, 216, 217, 210), (210, 217, 218, 211), (211, 218, 219, 212), (212, 219, 220, 213), (187, 184, 235, 234), (234, 235, 236, 233), (233, 236, 237, 232), (232, 237, 238, 231), (231, 238, 239, 230), (230, 239, 240, 229), (229, 240, 241, 228), (180, 181, 207, 269), (269, 207, 208, 268), (268, 208, 209, 267), (267, 209, 210, 266), (266, 210, 211, 265), (265, 211, 212, 264), (264, 212, 213, 263), (186, 187, 234, 206), (206, 234, 233, 205), (205, 233, 232, 204), (204, 232, 231, 203), (203, 231, 230, 202), (202, 230, 229, 201), (201, 229, 228, 200), (290, 283, 282, 318), (353, 289, 288, 303), (318, 282, 285, 331), (303, 288, 281, 310), (352, 284, 287, 311), (311, 287, 286, 332), (310, 281, 280, 339), (331, 285, 284, 352), (339, 280, 283, 290), (332, 286, 289, 353), (283, 280, 281, 288, 289, 286, 287, 284, 285, 282), (271, 278, 279, 276, 277, 274, 275, 272, 273, 270), (273, 338, 359, 270), (338, 337, 358, 359), (337, 336, 357, 358), (336, 335, 356, 357), (335, 334, 355, 356), (334, 333, 354, 355), (333, 332, 353, 354), (279, 345, 296, 276), (345, 344, 295, 296), (344, 343, 294, 295), (343, 342, 293, 294), (342, 341, 292, 293), (341, 340, 291, 292), (340, 339, 290, 291), (274, 325, 346, 275), (325, 326, 347, 346), (326, 327, 348, 347), (327, 328, 349, 348), (328, 329, 350, 349), (329, 330, 351, 350), (330, 331, 352, 351), (278, 304, 345, 279), (304, 305, 344, 345), (305, 306, 343, 344), (306, 307, 342, 343), (307, 308, 341, 342), (308, 309, 340, 341), (309, 310, 339, 340), (272, 317, 338, 273), (317, 316, 337, 338), (316, 315, 336, 337), (315, 314, 335, 336), (314, 313, 334, 335), (313, 312, 333, 334), (312, 311, 332, 333), (275, 346, 317, 272), (346, 347, 316, 317), (347, 348, 315, 316), (348, 349, 314, 315), (349, 350, 313, 314), (350, 351, 312, 313), (351, 352, 311, 312), (271, 297, 304, 278), (297, 298, 305, 304), (298, 299, 306, 305), (299, 300, 307, 306), (300, 301, 308, 307), (301, 302, 309, 308), (302, 303, 310, 309), (277, 324, 325, 274), (324, 323, 326, 325), (323, 322, 327, 326), (322, 321, 328, 327), (321, 320, 329, 328), (320, 319, 330, 329), (319, 318, 331, 330), (270, 359, 297, 271), (359, 358, 298, 297), (358, 357, 299, 298), (357, 356, 300, 299), (356, 355, 301, 300), (355, 354, 302, 301), (354, 353, 303, 302), (276, 296, 324, 277), (296, 295, 323, 324), (295, 294, 322, 323), (294, 293, 321, 322), (293, 292, 320, 321), (292, 291, 319, 320), (291, 290, 318, 319)])
me_icosphere_002.polygons.foreach_set('use_smooth', [True] * 328)
_k = {(12, 13): 1.0, (10, 11): 1.0, (12, 15): 1.0, (11, 18): 1.0, (16, 19): 1.0, (14, 15): 1.0, (18, 19): 1.0, (1, 8): 1.0, (6, 9): 1.0, (10, 13): 1.0, (4, 7): 1.0, (14, 17): 1.0, (16, 17): 1.0, (2, 5): 1.0, (0, 3): 1.0, (8, 9): 1.0, (6, 7): 1.0, (4, 5): 1.0, (2, 3): 1.0, (0, 1): 1.0, (102, 103): 1.0, (100, 101): 1.0, (102, 105): 1.0, (101, 108): 1.0, (106, 109): 1.0, (104, 105): 1.0, (108, 109): 1.0, (91, 98): 1.0, (96, 99): 1.0, (100, 103): 1.0, (94, 97): 1.0, (104, 107): 1.0, (106, 107): 1.0, (92, 95): 1.0, (90, 93): 1.0, (98, 99): 1.0, (96, 97): 1.0, (94, 95): 1.0, (92, 93): 1.0, (90, 91): 1.0, (192, 193): 1.0, (190, 191): 1.0, (192, 195): 1.0, (191, 198): 1.0, (196, 199): 1.0, (194, 195): 1.0, (198, 199): 1.0, (181, 188): 1.0, (186, 189): 1.0, (190, 193): 1.0, (184, 187): 1.0, (194, 197): 1.0, (196, 197): 1.0, (182, 185): 1.0, (180, 183): 1.0, (188, 189): 1.0, (186, 187): 1.0, (184, 185): 1.0, (182, 183): 1.0, (180, 181): 1.0, (282, 283): 1.0, (280, 281): 1.0, (282, 285): 1.0, (281, 288): 1.0, (286, 289): 1.0, (284, 285): 1.0, (288, 289): 1.0, (271, 278): 1.0, (276, 279): 1.0, (280, 283): 1.0, (274, 277): 1.0, (284, 287): 1.0, (286, 287): 1.0, (272, 275): 1.0, (270, 273): 1.0, (278, 279): 1.0, (276, 277): 1.0, (274, 275): 1.0, (272, 273): 1.0, (270, 271): 1.0}
me_icosphere_002.attributes.new('crease_edge', 'FLOAT', 'EDGE').data.foreach_set('value', [_k.get((min(e.vertices), max(e.vertices)), 0.0) for e in me_icosphere_002.edges])
me_icosphere_002.materials.append(mat_material_001)
me_icosphere_002.use_remesh_preserve_volume = False
me_icosphere_002.use_remesh_preserve_attributes = False
me_icosphere_002.use_mirror_vertex_groups = False
me_icosphere_002.update()

# ---- objects
ob_circle_003 = bpy.data.objects.new('Circle.003', me_circle_001)
ob_circle_002 = bpy.data.objects.new('Circle.002', me_circle_003)
ob_circle_001 = bpy.data.objects.new('Circle.001', me_circle_002)
ob_rig = bpy.data.objects.new('Rig', None)
ob_verticaljoint = bpy.data.objects.new('VerticalJoint', None)
ob_lightdome = bpy.data.objects.new('LightDome', light_lightdome)
ob_fillerlight = bpy.data.objects.new('FillerLight', light_fillerlight)
ob_mainlight = bpy.data.objects.new('Mainlight', light_mainlight)
ob_camera = bpy.data.objects.new('Camera', cam_camera)
ob_circle = bpy.data.objects.new('Circle', me_circle)
ob_plane_000 = bpy.data.objects.new('Plane.000', me_plane_000)
ob_plane_001 = bpy.data.objects.new('Plane.001', me_plane_001)
ob_cube_001 = bpy.data.objects.new('Cube.001', me_cube_001)
ob_empty_002 = bpy.data.objects.new('Empty.002', None)
ob_empty_003 = bpy.data.objects.new('Empty.003', None)
ob_net = bpy.data.objects.new('net', me_icosphere_003)
ob_net_2 = bpy.data.objects.new('net 2', me_icosphere_002)

# ---- transforms, parenting, visibility, modifiers, constraints
ob_circle_003.location = (2.0, 0.006232, 0.06805)
ob_circle_003.scale = (1.065, 1.065, 1.065)
ob_circle_003.hide_render = True
ob_circle_003.display_type = 'WIRE'
ob_circle_003.lineart.crease_threshold = 0.0
ob_circle_002.location = (0.9, 0.0, 0.1414)
ob_circle_002.scale = (1.0, 1.894, 1.894)
ob_circle_002.lineart.crease_threshold = 0.0
ob_circle_001.location = (0.9, 0.0, 0.1414)
ob_circle_001.lineart.crease_threshold = 0.0
ob_rig.location = (0.0, 0.0, 0.0)
ob_rig.rotation_mode = 'YXZ'
ob_rig.rotation_euler = (0.0, 0.0, -0.7854)
ob_rig.empty_image_offset = (0.0, 0.0)
ob_rig.hide_select = True
ob_rig.lineart.crease_threshold = 0.0
ob_verticaljoint.parent = ob_rig
ob_verticaljoint.location = (0.0, 0.0, 0.0)
ob_verticaljoint.empty_image_offset = (0.0, 0.0)
ob_verticaljoint.hide_select = True
ob_verticaljoint.lineart.crease_threshold = 0.0
ob_lightdome.parent = ob_verticaljoint
ob_lightdome.location = (0.0, 0.0, 0.0)
ob_lightdome.hide_select = True
ob_lightdome.lineart.crease_threshold = 0.0
ob_fillerlight.parent = ob_verticaljoint
ob_fillerlight.location = (0.0, 0.0, 0.0)
ob_fillerlight.rotation_euler = (0.0, -1.265, 2.007)
ob_fillerlight.hide_select = True
ob_fillerlight.lineart.crease_threshold = 0.0
ob_mainlight.parent = ob_verticaljoint
ob_mainlight.location = (0.0, 0.0, 0.0)
ob_mainlight.rotation_euler = (1.178, 0.0, 1.571)
ob_mainlight.hide_select = True
ob_mainlight.lineart.crease_threshold = 0.0
ob_camera.parent = ob_verticaljoint
ob_camera.location = (0.0, -241.9, 139.7)
ob_camera.rotation_euler = (1.047, 0.0, 0.0)
ob_camera.hide_select = True
ob_camera.lineart.crease_threshold = 0.0
ob_circle.location = (2.0, 0.0, 0.0)
ob_circle.scale = (1.182, 1.182, 0.8887)
ob_circle.lineart.crease_threshold = 0.0
_m = ob_circle.modifiers.new('Solidify', 'SOLIDIFY')
_m.thickness = 0.103
_m.nonmanifold_thickness_mode = 'FIXED'
_m.nonmanifold_merge_threshold = 0.0003
_m = ob_circle.modifiers.new('EdgeSplit', 'EDGE_SPLIT')
_m = ob_circle.modifiers.new('Array', 'ARRAY')
_m.constant_offset_displace = (0.0, 0.0, 0.0)
_m.relative_offset_displace = (0.0, 0.0, 1.35)
ob_plane_000.location = (-2.0, 0.0, 0.0)
ob_plane_000.rotation_euler = (0.0, -0.0, 1.571)
ob_plane_000.hide_render = True
ob_plane_000.lineart.crease_threshold = 0.0
ob_plane_001.location = (2.0, 0.0, 0.0)
ob_plane_001.rotation_euler = (0.0, -0.0, 1.571)
ob_plane_001.hide_render = True
ob_plane_001.lineart.crease_threshold = 0.0
ob_cube_001.location = (0.0, 0.0, 0.0)
ob_cube_001.scale = (1.0, 1.0, 0.5)
ob_cube_001.hide_render = True
ob_cube_001.display_type = 'WIRE'
ob_cube_001.lineart.crease_threshold = 0.0
_m = ob_cube_001.modifiers.new('Array', 'ARRAY')
_m.count = 5
_m.constant_offset_displace = (0.0, 0.0, 0.0)
_m.relative_offset_displace = (0.0, 0.0, 1.0)
ob_empty_002.location = (1.355, 0.6715, 0.148)
ob_empty_002.rotation_euler = (1.571, -0.0, 1.571)
ob_empty_002.scale = (0.32, 0.32, 0.32)
ob_empty_002.empty_image_offset = (0.0, 0.0)
ob_empty_002.lineart.crease_threshold = 0.0
ob_empty_003.location = (1.355, 0.6715, 0.084)
ob_empty_003.rotation_euler = (1.571, -0.0, 1.571)
ob_empty_003.scale = (0.32, 0.32, 0.32)
ob_empty_003.empty_image_offset = (0.0, 0.0)
ob_empty_003.lineart.crease_threshold = 0.0
ob_net.location = (0.833, 0.1915, 0.116)
ob_net.rotation_euler = (1.192e-07, 1.571, 0.0)
ob_net.scale = (0.32, 0.32, 0.32)
ob_net.lineart.crease_threshold = 0.0
_m = ob_net.modifiers.new('Hook-Empty.002', 'HOOK')
_m.center = (0.03, 1.5, 1.633)
_m.matrix_inverse = ((-4.371e-08, 1.0, 0.0, -1.5), (-1.0, -4.371e-08, 0.0, 0.03), (0.0, 0.0, 1.0, -1.633), (0.0, 0.0, 0.0, 1.0))
_m.object = ob_empty_002
_m = ob_net.modifiers.new('Hook-Empty.003', 'HOOK')
_m.center = (-6.706e-08, 1.5, 1.633)
_m.matrix_inverse = ((-4.371e-08, 1.0, 0.0, -1.5), (-1.0, -4.371e-08, 0.0, 0.0), (0.0, 0.0, 1.0, -1.633), (0.0, 0.0, 0.0, 1.0))
_m.object = ob_empty_003
_m = ob_net.modifiers.new('Array', 'ARRAY')
_m.constant_offset_displace = (0.0, 0.0, 0.0)
_m.relative_offset_displace = (0.0, -1.25, 0.0)
_m = ob_net.modifiers.new('Array.001', 'ARRAY')
_m.count = 3
_m.constant_offset_displace = (0.0, 0.0, 0.0)
_m.relative_offset_displace = (0.0, 0.0, 1.0)
_m = ob_net.modifiers.new('Boolean', 'BOOLEAN')
_m.object = ob_circle_003
_m.solver = 'FAST'
_m = ob_net.modifiers.new('EdgeSplit', 'EDGE_SPLIT')
ob_net_2.location = (0.9636, 1.311, 0.116)
ob_net_2.rotation_euler = (1.571, 1.571, 0.0)
ob_net_2.scale = (0.32, 0.32, 0.32)
ob_net_2.lineart.crease_threshold = 0.0
_m = ob_net_2.modifiers.new('Array', 'ARRAY')
_m.count = 3
_m.constant_offset_displace = (0.0, 0.0, 0.0)
_m.relative_offset_displace = (0.0, 1.25, 0.0)
_m = ob_net_2.modifiers.new('Array.001', 'ARRAY')
_m.constant_offset_displace = (0.0, 0.0, 0.0)
_m.relative_offset_displace = (0.0, 0.0, 1.0)
_m = ob_net_2.modifiers.new('EdgeSplit', 'EDGE_SPLIT')
_m = ob_net_2.modifiers.new('Boolean', 'BOOLEAN')
_m.object = ob_circle_003
_m.double_threshold = 0.000771
_m.solver = 'FAST'

# ---- collection membership
col_collection_1.objects.link(ob_circle_003)
col_collection_1.objects.link(ob_circle_002)
col_collection_1.objects.link(ob_circle_001)
col_collection_1.objects.link(ob_rig)
col_collection_1.objects.link(ob_verticaljoint)
col_collection_1.objects.link(ob_lightdome)
col_collection_1.objects.link(ob_fillerlight)
col_collection_1.objects.link(ob_mainlight)
col_collection_1.objects.link(ob_camera)
col_collection_1.objects.link(ob_circle)
col_collection_1.objects.link(ob_plane_000)
col_collection_1.objects.link(ob_plane_001)
col_collection_1.objects.link(ob_cube_001)
col_collection_1.objects.link(ob_empty_002)
col_collection_1.objects.link(ob_empty_003)
col_collection_1.objects.link(ob_net)
col_collection_1.objects.link(ob_net_2)
def _layer_coll(name, lc=None):
    lc = lc or bpy.context.view_layer.layer_collection
    for c in lc.children:
        if c.name == name: return c
        r = _layer_coll(name, c)
        if r: return r
_layer_coll('Collection 1').holdout = True

# ---- scene / render settings (as saved in the file)
scene.camera = ob_camera
scene.frame_start = 1; scene.frame_end = 250; scene.frame_set(0)
scene.render.engine = 'BLENDER_EEVEE_NEXT'
scene.render.image_settings.compression = 0
scene.render.resolution_x = 96
scene.render.resolution_y = 96
scene.render.dither_intensity = 0.0
scene.render.film_transparent = True
scene.cycles.use_denoising = False
scene.cycles.samples = 128
scene.cycles.sampling_pattern = 'TABULATED_SOBOL'
scene.cycles.use_adaptive_sampling = False
scene.cycles.use_light_tree = False
scene.cycles.blur_glossy = 0.0
scene.cycles.sample_clamp_indirect = 0.0
scene.view_settings.view_transform = 'Standard'
bpy.context.view_layer.update()
